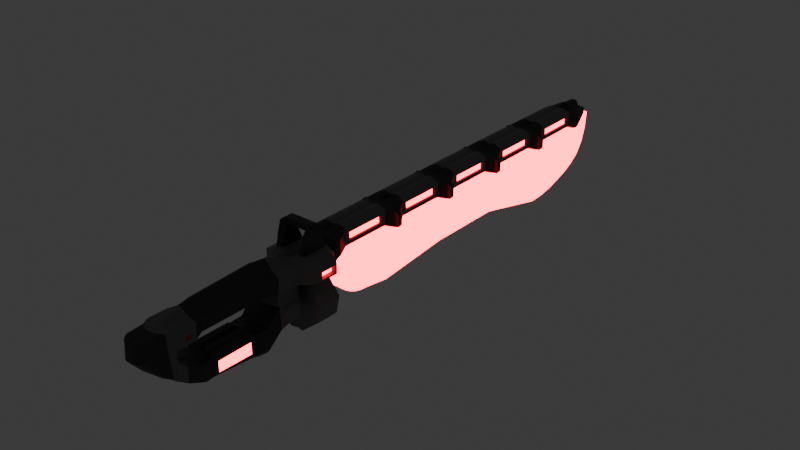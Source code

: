 # Source: Machete.blend  (saved by Blender 4.2.66; exported with 4.5.12 LTS)
import bpy
from mathutils import Matrix  # noqa: F401  (used for matrix-valued properties, if any)

bpy.ops.wm.read_factory_settings(use_empty=True)
scene = bpy.context.scene
scene.name = 'Scene'

# ---- collections
col_collection = bpy.data.collections.new('Collection'); scene.collection.children.link(col_collection)

# ---- materials (node trees are filled in below, after node groups)
mat_material = bpy.data.materials.new('Material')
mat_material.alpha_threshold = 0.0
mat_material.use_transparent_shadow = False
mat_material.roughness = 0.5
mat_material.line_color = (0.0, 0.0, 0.0, 1.0)
mat_material_001 = bpy.data.materials.new('Material.001')
mat_material_002 = bpy.data.materials.new('Material.002')

# ---- material node trees
mat_material.use_nodes = True; mat_material.node_tree.nodes.clear()
_N = mat_material.node_tree.nodes; _L = mat_material.node_tree.links
n0 = _N.new('ShaderNodeOutputMaterial'); n0.name = 'Material Output'; n0.location = (300, 300)
n1 = _N.new('ShaderNodeBsdfPrincipled'); n1.name = 'Principled BSDF'; n1.location = (10, 300)
n1.inputs[0].default_value = (0.1526, 0.1526, 0.1526, 1.0)
n1.inputs[3].default_value = 1.45
_L.new(n1.outputs[0], n0.inputs[0])
n0.is_active_output = True
mat_material_001.use_nodes = True; mat_material_001.node_tree.nodes.clear()
_N = mat_material_001.node_tree.nodes; _L = mat_material_001.node_tree.links
n0 = _N.new('ShaderNodeBsdfPrincipled'); n0.name = 'Principled BSDF'; n0.location = (10, 300)
n0.inputs[27].default_value = (1.0, 0.0005222, 0.02604, 1.0)
n0.inputs[28].default_value = 12.5
n1 = _N.new('ShaderNodeOutputMaterial'); n1.name = 'Material Output'; n1.location = (300, 300)
_L.new(n0.outputs[0], n1.inputs[0])
n1.is_active_output = True
mat_material_002.use_nodes = True; mat_material_002.node_tree.nodes.clear()
_N = mat_material_002.node_tree.nodes; _L = mat_material_002.node_tree.links
n0 = _N.new('ShaderNodeBsdfPrincipled'); n0.name = 'Principled BSDF'; n0.location = (10, 300)
n0.inputs[0].default_value = (0.03149, 0.03149, 0.03149, 1.0)
n1 = _N.new('ShaderNodeOutputMaterial'); n1.name = 'Material Output'; n1.location = (300, 300)
_L.new(n0.outputs[0], n1.inputs[0])
n1.is_active_output = True

# ---- world
world_world = bpy.data.worlds.new('World'); scene.world = world_world
world_world.use_nodes = True; world_world.node_tree.nodes.clear()
_N = world_world.node_tree.nodes; _L = world_world.node_tree.links
n0 = _N.new('ShaderNodeOutputWorld'); n0.name = 'World Output'; n0.location = (300, 300)
n1 = _N.new('ShaderNodeBackground'); n1.name = 'Background'; n1.location = (10, 300)
n1.inputs[0].default_value = (0.05088, 0.05088, 0.05088, 1.0)
_L.new(n1.outputs[0], n0.inputs[0])
n0.is_active_output = True
world_world.color = (0.05088, 0.05088, 0.05088)
world_world.sun_shadow_jitter_overblur = 0.0

# ---- meshes
me_cube_002 = bpy.data.meshes.new('Cube.002')
me_cube_002.from_pydata([(0.4854, -0.3364, -0.02523), (0.4854, -0.3364, 0.4653), (0.517, 1.977, -0.3446), (0.4777, 1.977, 0.2387), (0.0, 1.985, -0.5766), (0.0, 1.985, 0.2826), (0.0, -0.3364, -0.02523), (0.0, -0.3385, 0.4653), (0.517, 0.1505, -0.2305), (0.4777, 0.1505, 0.2718), (0.0, 0.1365, 0.3354), (0.0, 0.1365, -0.2803), (0.0, 2.597, 0.6571), (0.6483, 2.794, 0.608), (0.6483, 2.794, 0.2111), (0.0, 2.726, -0.2692), (0.5215, 0.5616, -0.1658), (0.5215, 0.5616, 0.1624), (0.0, 0.438, 0.3158), (0.0, 0.4794, -0.3354), (0.5215, 1.644, -0.1938), (0.5215, 1.644, 0.1591), (0.0, 1.762, 0.3127), (0.0, 1.719, -0.5085), (0.0, 2.266, -0.717), (0.5247, 2.263, -0.3584), (0.4854, 2.263, 0.2377), (0.0, 2.266, 0.2521), (0.0, 3.691, 0.6785), (0.6483, 3.24, 0.615), (0.6483, 3.24, 0.2593), (0.0, 3.563, 0.1597), (0.0, 2.633, 0.9887), (0.4747, 2.693, 1.032), (0.0, 3.568, 0.9879), (0.547, 3.35, 1.032), (0.0, 2.724, 1.889), (0.5064, 2.705, 1.506), (0.0, 3.316, 1.713), (0.5574, 3.334, 1.504), (0.4212, 2.72, 0.8027), (0.4212, 2.717, 0.9387), (0.0, 2.645, 0.9334), (0.0, 2.645, 0.7934), (0.4547, 3.382, 0.8041), (0.4547, 3.356, 0.9385), (0.0, 3.674, 0.807), (0.0, 3.595, 0.9344), (0.0, 2.265, 0.9943), (0.2978, 2.204, 1.105), (0.2978, 2.204, 1.447), (0.0, 2.265, 1.939), (0.0, 0.4162, 0.9943), (0.2978, 0.4726, 1.105), (0.2978, 0.4726, 1.445), (0.0, 0.4162, 1.858), (0.0, -0.03163, 0.9943), (0.5902, -0.1697, 1.211), (0.5902, -0.1697, 1.34), (0.0, -0.03163, 1.781), (0.0, -0.6394, 0.9516), (0.5902, -0.4008, 1.211), (0.5902, -0.4008, 1.34), (0.0, -0.6864, 1.588), (0.0, -1.588, 1.021), (0.3973, -1.265, 1.014), (0.3948, -1.268, 1.487), (0.0, -1.541, 1.487), (0.0, -0.6074, 0.1332), (0.5128, -0.614, 0.1843), (0.3948, -1.021, 0.4548), (0.0, -1.065, 0.4548), (0.0, -1.307, 0.6666), (0.3973, -1.11, 0.6614), (0.4856, -0.6198, 0.6273), (0.0, -0.632, 0.6748), (0.4167, -0.7916, 1.014), (0.4092, -0.8024, 1.504), (0.0, -0.9746, 1.556), (0.4092, -0.7182, 0.2605), (0.0, -0.7318, 0.2262), (0.4167, -0.7328, 0.6368), (0.5622, 4.637, 1.522), (0.0, 4.637, 1.017), (0.5622, 4.637, 1.063), (0.0, 4.637, 1.579), (0.5712, 4.798, 1.677), (0.0, 4.796, 1.161), (0.5712, 4.798, 1.219), (0.0, 4.796, 1.723), (0.7045, 14.26, 1.271), (0.7045, 11.91, 1.271), (0.7045, 9.56, 1.271), (0.7045, 7.21, 1.271), (0.6234, 7.21, 1.742), (0.6234, 9.56, 1.742), (0.6234, 11.91, 1.742), (0.6234, 14.26, 1.742), (0.0, 7.21, 1.746), (0.0, 9.56, 1.746), (0.0, 11.91, 1.746), (0.0, 14.26, 1.746), (0.0, 14.26, 1.184), (0.0, 11.91, 1.184), (0.0, 9.56, 1.184), (0.0, 7.21, 1.184), (0.4159, 17.24, 1.721), (0.4159, 17.24, 1.523), (0.0, 17.24, 1.911), (0.0, 17.24, 1.549), (0.0, 16.68, 1.936), (0.5591, 16.66, 1.694), (0.5591, 16.66, 1.269), (0.0, 16.68, 1.228), (0.4215, 1.977, -0.4641), (0.3161, 1.977, -0.5186), (0.2108, 1.977, -0.5569), (0.1054, 1.977, -0.5719), (0.4195, 0.2046, -0.3078), (0.3146, 0.2046, -0.3078), (0.2097, 0.2046, -0.3078), (0.1049, 0.2046, -0.3078), (0.4277, 2.686, -0.1263), (0.3207, 2.695, -0.195), (0.2138, 2.702, -0.2449), (0.1069, 2.706, -0.2658), (0.3669, 0.4328, -0.3224), (0.2752, 0.4328, -0.3258), (0.1835, 0.4328, -0.3279), (0.09173, 0.4328, -0.3285), (0.3669, 1.768, -0.4499), (0.2752, 1.768, -0.4844), (0.1835, 1.768, -0.5066), (0.09173, 1.768, -0.5137), (0.1069, 2.263, -0.697), (0.2138, 2.263, -0.6292), (0.3207, 2.263, -0.5732), (0.4277, 2.263, -0.4994), (0.1055, 3.688, 0.6959), (0.2109, 3.654, 0.6959), (0.3164, 3.579, 0.696), (0.4219, 3.489, 0.696), (0.4277, 3.407, 0.1673), (0.3207, 3.49, 0.1602), (0.2138, 3.56, 0.155), (0.1069, 3.592, 0.153), (0.09563, 3.562, 0.9888), (0.1913, 3.543, 0.9889), (0.2971, 3.501, 0.9896), (0.4286, 3.441, 0.9893), (0.09724, 2.705, 1.845), (0.202, 2.705, 1.73), (0.3067, 2.705, 1.623), (0.4115, 2.705, 1.568), (0.09707, 3.333, 1.699), (0.1941, 3.333, 1.656), (0.3015, 3.333, 1.609), (0.4343, 3.333, 1.576), (0.09263, 3.674, 0.8032), (0.1853, 3.655, 0.8032), (0.2779, 3.599, 0.8037), (0.3705, 3.524, 0.8037), (0.09263, 3.592, 0.9372), (0.1853, 3.578, 0.9372), (0.2779, 3.536, 0.9379), (0.3705, 3.478, 0.9378), (0.01896, 2.336, 1.937), (0.09695, 2.336, 1.908), (0.1825, 2.336, 1.808), (0.268, 2.336, 1.644), (0.01896, 0.3437, 1.848), (0.09695, 0.3437, 1.822), (0.1825, 0.3437, 1.738), (0.268, 0.3437, 1.604), (0.09724, -0.007786, 1.735), (0.202, -0.005661, 1.64), (0.3067, -0.001509, 1.58), (0.4115, 0.002855, 1.559), (0.1045, -0.7055, 1.574), (0.2091, -0.6856, 1.562), (0.3136, -0.6476, 1.556), (0.4181, -0.6069, 1.556), (0.08094, -1.596, 1.014), (0.1619, -1.569, 1.014), (0.2428, -1.504, 1.014), (0.3238, -1.412, 1.014), (0.08094, -1.56, 1.504), (0.1619, -1.534, 1.504), (0.2428, -1.468, 1.504), (0.3238, -1.376, 1.504), (0.1037, -0.6407, 0.1628), (0.2075, -0.6407, 0.1628), (0.3112, -0.6407, 0.1628), (0.4149, -0.6407, 0.1628), (0.08094, -1.071, 0.4575), (0.1619, -1.066, 0.4575), (0.2428, -1.054, 0.4575), (0.3238, -1.04, 0.4575), (0.08094, -1.302, 0.6614), (0.1619, -1.288, 0.6614), (0.2428, -1.252, 0.6614), (0.3238, -1.201, 0.6614), (0.3333, -0.7187, 0.2193), (0.25, -0.7198, 0.2193), (0.1667, -0.7208, 0.2193), (0.08333, -0.7212, 0.2193), (0.08333, -0.955, 1.556), (0.1667, -0.9399, 1.556), (0.25, -0.9029, 1.556), (0.3333, -0.8518, 1.556), (0.4382, 4.637, 1.59), (0.3044, 4.637, 1.59), (0.1961, 4.637, 1.574), (0.09804, 4.637, 1.574), (0.09804, 4.637, 1.011), (0.1961, 4.637, 1.023), (0.3044, 4.637, 1.023), (0.4382, 4.637, 1.011), (0.1164, 4.798, 1.179), (0.2328, 4.798, 1.27), (0.3492, 4.798, 1.27), (0.4656, 4.798, 1.179), (0.4656, 4.798, 1.729), (0.3492, 4.798, 1.729), (0.2328, 4.798, 1.729), (0.1164, 4.798, 1.729), (0.1176, 14.26, 1.196), (0.2379, 14.26, 1.3), (0.366, 14.26, 1.3), (0.4982, 14.26, 1.196), (0.1176, 11.91, 1.196), (0.2379, 11.91, 1.3), (0.366, 11.91, 1.3), (0.4982, 11.91, 1.196), (0.1176, 9.56, 1.196), (0.2379, 9.56, 1.3), (0.366, 9.56, 1.3), (0.4982, 9.56, 1.196), (0.1176, 7.21, 1.196), (0.2379, 7.21, 1.3), (0.366, 7.21, 1.3), (0.4982, 7.21, 1.196), (0.4983, 14.26, 1.746), (0.3667, 14.26, 1.746), (0.2383, 14.26, 1.746), (0.1176, 14.26, 1.746), (0.4983, 11.91, 1.746), (0.3667, 11.91, 1.746), (0.2383, 11.91, 1.746), (0.1176, 11.91, 1.746), (0.4983, 9.56, 1.746), (0.3667, 9.56, 1.746), (0.2383, 9.56, 1.746), (0.1176, 9.56, 1.746), (0.4983, 7.21, 1.746), (0.3667, 7.21, 1.746), (0.2383, 7.21, 1.746), (0.1176, 7.21, 1.746), (0.08404, 17.26, 1.547), (0.1681, 17.26, 1.539), (0.2521, 17.26, 1.539), (0.3361, 17.26, 1.528), (0.3361, 17.26, 1.727), (0.2521, 17.26, 1.727), (0.1681, 17.26, 1.747), (0.08404, 17.26, 1.904), (0.456, 16.66, 1.746), (0.342, 16.66, 1.746), (0.228, 16.66, 1.766), (0.114, 16.66, 1.923), (0.114, 16.66, 1.229), (0.228, 16.66, 1.321), (0.342, 16.66, 1.321), (0.456, 16.66, 1.229), (0.5642, 4.913, 1.248), (0.4542, 5.379, 1.481), (0.4637, 6.691, 1.481), (0.6999, 7.143, 1.284), (0.0, 4.916, 1.201), (0.0, 5.303, 1.302), (0.0, 6.759, 1.302), (0.0, 7.093, 1.201), (0.0, 7.093, 1.763), (0.0, 6.759, 1.864), (0.0, 5.303, 1.864), (0.0, 4.916, 1.763), (0.6999, 7.143, 1.647), (0.4614, 6.691, 1.717), (0.4547, 5.379, 1.717), (0.5642, 4.913, 1.707), (0.1066, 4.913, 1.758), (0.0, 5.251, 1.875), (0.0, 6.813, 1.875), (0.1067, 7.093, 1.758), (0.2229, 4.913, 1.766), (0.1189, 5.251, 1.932), (0.1191, 6.813, 1.932), (0.2255, 7.093, 1.766), (0.3403, 4.913, 1.766), (0.2352, 5.251, 1.932), (0.2366, 6.813, 1.932), (0.3518, 7.093, 1.766), (0.4576, 4.913, 1.758), (0.3528, 5.251, 1.875), (0.3574, 6.813, 1.875), (0.4813, 7.093, 1.758), (0.4576, 4.913, 1.208), (0.353, 5.251, 1.318), (0.3592, 6.813, 1.318), (0.4815, 7.093, 1.208), (0.3403, 4.913, 1.312), (0.2352, 5.251, 1.421), (0.2367, 6.813, 1.421), (0.3513, 7.093, 1.312), (0.2229, 4.913, 1.312), (0.1189, 5.251, 1.421), (0.119, 6.813, 1.421), (0.2252, 7.093, 1.312), (0.1066, 4.913, 1.208), (0.0, 5.251, 1.318), (0.0, 6.813, 1.318), (0.1067, 7.093, 1.208), (0.6999, 7.277, 1.284), (0.4652, 7.729, 1.481), (0.4652, 9.041, 1.481), (0.6999, 9.493, 1.284), (0.6999, 9.493, 1.647), (0.4634, 9.041, 1.717), (0.4634, 7.729, 1.717), (0.6999, 7.277, 1.647), (0.0, 9.442, 1.763), (0.0, 9.109, 1.864), (0.0, 7.661, 1.864), (0.0, 7.328, 1.763), (0.0, 7.328, 1.201), (0.0, 7.661, 1.302), (0.0, 9.109, 1.302), (0.0, 9.442, 1.201), (0.1067, 7.328, 1.758), (0.0, 7.607, 1.875), (0.0, 9.163, 1.875), (0.1067, 9.442, 1.758), (0.2255, 7.328, 1.766), (0.1191, 7.607, 1.932), (0.1191, 9.163, 1.932), (0.2255, 9.442, 1.766), (0.3518, 7.328, 1.766), (0.2366, 7.607, 1.932), (0.2366, 9.163, 1.932), (0.3518, 9.442, 1.766), (0.4813, 7.328, 1.758), (0.3576, 7.607, 1.875), (0.3576, 9.163, 1.875), (0.4813, 9.442, 1.758), (0.4815, 7.328, 1.208), (0.3596, 7.607, 1.318), (0.3596, 9.163, 1.318), (0.4815, 9.442, 1.208), (0.3513, 7.328, 1.312), (0.2367, 7.607, 1.421), (0.2367, 9.163, 1.421), (0.3513, 9.442, 1.312), (0.2252, 7.328, 1.312), (0.119, 7.607, 1.421), (0.119, 9.163, 1.421), (0.2252, 9.442, 1.312), (0.1067, 7.328, 1.208), (0.0, 7.607, 1.318), (0.0, 9.163, 1.318), (0.1067, 9.442, 1.208), (0.6999, 9.627, 1.284), (0.4652, 10.08, 1.481), (0.4652, 11.39, 1.481), (0.6999, 11.84, 1.284), (0.6999, 11.84, 1.647), (0.4634, 11.39, 1.717), (0.4634, 10.08, 1.717), (0.6999, 9.627, 1.647), (0.0, 11.79, 1.763), (0.0, 11.46, 1.864), (0.0, 10.01, 1.864), (0.0, 9.677, 1.763), (0.0, 9.677, 1.201), (0.0, 10.01, 1.302), (0.0, 11.46, 1.302), (0.0, 11.79, 1.201), (0.1067, 9.677, 1.758), (0.0, 9.957, 1.875), (0.0, 11.51, 1.875), (0.1067, 11.79, 1.758), (0.2255, 9.677, 1.766), (0.1191, 9.957, 1.932), (0.1191, 11.51, 1.932), (0.2255, 11.79, 1.766), (0.3518, 9.677, 1.766), (0.2366, 9.957, 1.932), (0.2366, 11.51, 1.932), (0.3518, 11.79, 1.766), (0.4813, 9.677, 1.758), (0.3576, 9.957, 1.875), (0.3576, 11.51, 1.875), (0.4813, 11.79, 1.758), (0.4815, 9.677, 1.208), (0.3596, 9.957, 1.318), (0.3596, 11.51, 1.318), (0.4815, 11.79, 1.208), (0.3513, 9.677, 1.312), (0.2367, 9.957, 1.421), (0.2367, 11.51, 1.421), (0.3513, 11.79, 1.312), (0.2252, 9.677, 1.312), (0.119, 9.957, 1.421), (0.119, 11.51, 1.421), (0.2252, 11.79, 1.312), (0.1067, 9.677, 1.208), (0.0, 9.957, 1.318), (0.0, 11.51, 1.318), (0.1067, 11.79, 1.208), (0.6999, 11.98, 1.284), (0.4652, 12.43, 1.481), (0.4652, 13.74, 1.481), (0.6999, 14.19, 1.284), (0.6999, 14.19, 1.647), (0.4634, 13.74, 1.717), (0.4634, 12.43, 1.717), (0.6999, 11.98, 1.647), (0.0, 14.14, 1.763), (0.0, 13.81, 1.864), (0.0, 12.36, 1.864), (0.0, 12.03, 1.763), (0.0, 12.03, 1.201), (0.0, 12.36, 1.302), (0.0, 13.81, 1.302), (0.0, 14.14, 1.201), (0.1067, 12.03, 1.758), (0.0, 12.31, 1.875), (0.0, 13.86, 1.875), (0.1067, 14.14, 1.758), (0.2255, 12.03, 1.766), (0.1191, 12.31, 1.932), (0.1191, 13.86, 1.932), (0.2255, 14.14, 1.766), (0.3518, 12.03, 1.766), (0.2366, 12.31, 1.932), (0.2366, 13.86, 1.932), (0.3518, 14.14, 1.766), (0.4813, 12.03, 1.758), (0.3576, 12.31, 1.875), (0.3576, 13.86, 1.875), (0.4813, 14.14, 1.758), (0.4815, 12.03, 1.208), (0.3596, 12.31, 1.318), (0.3596, 13.86, 1.318), (0.4815, 14.14, 1.208), (0.3513, 12.03, 1.312), (0.2367, 12.31, 1.421), (0.2367, 13.86, 1.421), (0.3513, 14.14, 1.312), (0.2252, 12.03, 1.312), (0.119, 12.31, 1.421), (0.119, 13.86, 1.421), (0.2252, 14.14, 1.312), (0.1067, 12.03, 1.208), (0.0, 12.31, 1.318), (0.0, 13.86, 1.318), (0.1067, 14.14, 1.208), (0.5642, 16.49, 1.707), (0.4547, 16.09, 1.717), (0.4614, 14.78, 1.717), (0.6999, 14.33, 1.647), (0.0, 16.49, 1.789), (0.0, 16.16, 1.864), (0.0, 14.71, 1.864), (0.0, 14.38, 1.763), (0.0, 14.38, 1.201), (0.0, 14.71, 1.302), (0.0, 16.16, 1.302), (0.0, 16.49, 1.201), (0.6999, 14.33, 1.284), (0.4637, 14.78, 1.481), (0.4542, 16.09, 1.481), (0.5642, 16.49, 1.248), (0.1067, 14.38, 1.758), (0.0, 14.66, 1.875), (0.0, 16.21, 1.875), (0.1066, 16.49, 1.778), (0.2255, 14.38, 1.766), (0.1191, 14.66, 1.932), (0.1189, 16.21, 1.932), (0.2229, 16.49, 1.766), (0.3518, 14.38, 1.766), (0.2366, 14.66, 1.932), (0.2352, 16.21, 1.932), (0.3403, 16.49, 1.766), (0.4813, 14.38, 1.758), (0.3574, 14.66, 1.875), (0.3528, 16.21, 1.875), (0.4576, 16.49, 1.758), (0.4815, 14.38, 1.208), (0.3592, 14.66, 1.318), (0.353, 16.21, 1.318), (0.4576, 16.49, 1.208), (0.3513, 14.38, 1.312), (0.2367, 14.66, 1.421), (0.2352, 16.21, 1.421), (0.3403, 16.49, 1.312), (0.2252, 14.38, 1.312), (0.119, 14.66, 1.421), (0.1189, 16.21, 1.421), (0.2229, 16.49, 1.312), (0.1067, 14.38, 1.208), (0.0, 14.66, 1.318), (0.0, 16.21, 1.318), (0.1066, 16.49, 1.208), (0.9843, 4.259, 1.169), (0.9843, 3.765, 1.169), (0.0, 4.375, 1.564), (0.0, 3.648, 1.619), (0.9843, 3.765, 1.381), (0.9843, 4.259, 1.381), (0.0, 3.754, 0.9929), (0.0, 4.389, 0.9929), (0.2067, 3.733, -0.6574), (0.2067, 4.326, -0.6574), (0.0, 3.776, -0.6574), (0.0, 4.332, -0.6574), (0.0, 3.732, 0.9929), (0.0, 4.408, 0.9929), (0.0, 3.734, 0.9929), (0.0, 4.408, 0.9929), (0.0, 3.626, 1.619), (0.0, 4.398, 1.562), (0.0, 3.626, 1.628), (0.0, 4.398, 1.579), (0.3004, 3.626, 1.724), (0.3004, 4.398, 1.707), (0.4935, 3.626, 1.707), (0.4935, 4.398, 1.705), (0.8425, 4.404, 1.043), (0.8425, 3.619, 1.043), (0.8425, 3.619, 1.521), (0.8425, 4.404, 1.521), (0.6094, 14.15, 1.239), (0.6234, 14.26, 1.189), (0.6094, 11.8, 1.239), (0.6234, 11.91, 1.189), (0.6094, 9.446, 1.239), (0.6234, 9.56, 1.189), (0.6094, 7.096, 1.239), (0.6234, 7.21, 1.189), (0.609, 7.324, 1.711), (0.7045, 7.21, 1.66), (0.609, 9.674, 1.711), (0.7045, 9.56, 1.66), (0.609, 12.02, 1.711), (0.7045, 11.91, 1.66), (0.609, 14.37, 1.711), (0.7045, 14.26, 1.66), (0.609, 7.096, 1.711), (0.6094, 7.324, 1.239), (0.609, 9.446, 1.711), (0.6094, 9.674, 1.239), (0.609, 11.8, 1.711), (0.6094, 12.02, 1.239), (0.609, 14.15, 1.711), (0.6094, 14.37, 1.239), (0.5049, 2.674, 0.6666), (0.5363, 2.679, 0.01946), (0.5305, 3.353, 0.6998), (0.5367, 3.334, 0.1834), (0.4852, 0.01047, 1.042), (0.5167, 0.01047, 1.509), (0.4977, -0.6021, 1.013), (0.5218, -0.5871, 1.509), (0.4564, 0.413, -0.2627), (0.4564, 1.788, -0.3464), (0.4299, 1.806, 0.2616), (0.4299, 0.3964, 0.2689), (0.322, 2.373, 1.042), (0.3405, 2.373, 1.528), (0.3405, 0.3059, 1.514), (0.322, 0.3059, 1.041), (0.9889, 4.308, 1.12), (0.9889, 3.716, 1.12), (0.9889, 3.716, 1.43), (0.9889, 4.308, 1.43), (0.8594, 4.235, 1.182), (0.8594, 3.789, 1.182), (0.8594, 3.789, 1.368), (0.8594, 4.235, 1.368), (0.46, 5.231, 1.361), (0.4723, 6.834, 1.361), (0.4694, 6.834, 1.818), (0.4597, 5.231, 1.818), (0.4733, 7.586, 1.361), (0.4733, 9.184, 1.361), (0.4702, 9.184, 1.818), (0.4702, 7.586, 1.818), (0.4733, 9.936, 1.361), (0.4733, 11.53, 1.361), (0.4702, 11.53, 1.818), (0.4702, 9.936, 1.818), (0.4733, 12.29, 1.361), (0.4733, 13.88, 1.361), (0.4702, 13.88, 1.818), (0.4702, 12.29, 1.818), (0.4597, 16.23, 1.818), (0.4694, 14.64, 1.818), (0.4723, 14.64, 1.361), (0.46, 16.23, 1.361), (0.4085, 5.442, 1.503), (0.4169, 6.629, 1.503), (0.415, 6.629, 1.695), (0.4088, 5.442, 1.695), (0.4189, 7.792, 1.503), (0.4189, 8.978, 1.503), (0.4174, 8.978, 1.695), (0.4174, 7.792, 1.695), (0.4189, 10.14, 1.503), (0.4189, 11.33, 1.503), (0.4174, 11.33, 1.695), (0.4174, 10.14, 1.695), (0.4189, 12.49, 1.503), (0.4189, 13.68, 1.503), (0.4174, 13.68, 1.695), (0.4174, 12.49, 1.695), (0.4088, 16.03, 1.695), (0.415, 14.84, 1.695), (0.4169, 14.84, 1.503), (0.4085, 16.03, 1.503), (0.5902, -0.07535, 1.116), (0.5902, -0.07535, 1.434), (0.5902, -0.4952, 1.116), (0.5902, -0.4952, 1.434), (0.0, -0.1697, 1.211), (0.0, -0.1697, 1.34), (0.0, -0.4008, 1.211), (0.0, -0.4008, 1.34), (0.3154, 3.879, 2.314), (0.3154, 4.159, 2.297), (0.5085, 3.71, 2.058), (0.5085, 4.318, 2.057), (0.3202, 3.879, 2.493), (0.3202, 4.16, 2.476), (0.3154, 3.879, 2.314), (0.3154, 4.159, 2.297), (0.3202, 3.879, 2.493), (0.3202, 4.16, 2.476), (0.0, 3.879, 2.321), (0.0, 4.159, 2.303), (0.0, 3.88, 2.5), (0.0, 4.16, 2.482), (0.5117, 3.799, 2.328), (0.366, 3.874, 2.489), (0.505, 3.797, 2.374), (0.4845, 3.809, 2.418), (0.4523, 3.836, 2.453), (0.4114, 3.858, 2.478), (0.3654, 4.165, 2.476), (0.5117, 4.241, 2.327), (0.411, 4.18, 2.468), (0.452, 4.202, 2.447), (0.4844, 4.226, 2.414), (0.5049, 4.245, 2.372), (0.2943, 1.679, 0.3876), (0.3918, 1.736, 0.3303), (0.305, 1.679, 0.387), (0.3162, 1.681, 0.3849), (0.3276, 1.685, 0.3814), (0.339, 1.69, 0.3768), (0.3501, 1.695, 0.3709), (0.3606, 1.702, 0.3641), (0.3702, 1.71, 0.3564), (0.3787, 1.719, 0.3481), (0.386, 1.727, 0.3393), (0.3932, 0.4651, 0.3312), (0.2943, 0.5274, 0.3878), (0.3872, 0.4748, 0.34), (0.3798, 0.4843, 0.3487), (0.371, 0.4934, 0.3569), (0.3612, 0.5017, 0.3644), (0.3505, 0.5091, 0.3712), (0.3393, 0.5155, 0.377), (0.3278, 0.5206, 0.3816), (0.3163, 0.5243, 0.385), (0.305, 0.5266, 0.3871), (0.04018, 1.725, 0.3456), (0.1566, 1.679, 0.3874), (0.04893, 1.718, 0.3521), (0.05908, 1.711, 0.3585), (0.07039, 1.704, 0.3645), (0.08256, 1.698, 0.3701), (0.09531, 1.692, 0.3751), (0.1083, 1.687, 0.3793), (0.1213, 1.684, 0.3828), (0.1338, 1.681, 0.3853), (0.1457, 1.679, 0.3868), (0.1566, 0.5274, 0.3878), (0.03948, 0.4768, 0.3471), (0.1457, 0.5268, 0.3873), (0.1338, 0.5249, 0.3858), (0.1212, 0.5219, 0.3833), (0.1082, 0.5177, 0.38), (0.09511, 0.5126, 0.3758), (0.08227, 0.5065, 0.371), (0.07001, 0.4998, 0.3655), (0.0586, 0.4924, 0.3596), (0.04834, 0.4847, 0.3534), (0.4935, 3.64, 0.9919), (0.4935, 4.398, 0.9919), (0.0, 3.717, 0.9919), (0.0, 4.408, 0.9919), (0.9876, 3.671, 0.4421), (0.8919, 3.702, -0.1077), (0.8919, 4.35, -0.1076), (0.9876, 4.374, 0.4421), (0.0, 4.383, 0.4421), (0.0, 4.357, -0.1077), (0.0, 3.756, -0.1076), (0.0, 3.737, 0.4421)], [], [(134, 24, 15, 125), (8, 9, 1, 0), (11, 121, 120, 119, 118, 8, 0, 6), (9, 10, 7, 1), (0, 1, 7, 6), (577, 18, 10, 9), (126, 574, 8, 118), (574, 577, 9, 8), (125, 15, 31, 145), (27, 26, 566, 12), (26, 25, 567, 566), (20, 21, 17, 16), (130, 575, 574, 126), (686, 688, 689, 690, 691, 692, 693, 694, 695, 696, 687, 664, 666, 667, 668, 669, 670, 671, 672, 673, 674, 665, 576, 22), (3, 5, 22, 576), (114, 2, 575, 130), (2, 3, 576, 575), (3, 2, 25, 26), (5, 3, 26, 27), (117, 4, 24, 134), (142, 141, 568, 569), (42, 41, 33, 32), (13, 14, 30, 29), (150, 36, 51, 166), (41, 45, 35, 33), (162, 47, 34, 146), (153, 37, 39, 157), (33, 35, 39, 37), (138, 28, 46, 158), (158, 46, 47, 162), (566, 568, 44, 40), (40, 44, 45, 41), (12, 566, 40, 43), (43, 40, 41, 42), (48, 578, 581, 52), (33, 37, 579, 578), (32, 33, 578, 48), (170, 55, 59, 174), (49, 50, 54, 53), (166, 51, 55, 170), (174, 59, 63, 178), (52, 581, 570, 56), (581, 580, 571, 570), (81, 73, 70, 79), (56, 570, 572, 60), (58, 62, 637, 635), (185, 65, 66, 189), (76, 77, 66, 65), (206, 78, 67, 186), (202, 79, 70, 197), (198, 72, 71, 194), (182, 64, 72, 198), (60, 572, 74, 75), (76, 65, 73, 81), (68, 190, 191, 192, 193, 69, 0, 6), (74, 1, 0, 69), (1, 74, 75, 7), (572, 76, 81, 74), (193, 69, 79, 202), (178, 63, 78, 206), (572, 573, 77, 76), (74, 81, 79, 69), (541, 538, 84, 82), (537, 541, 82, 210), (529, 521, 83, 214), (214, 83, 87, 218), (210, 82, 86, 222), (82, 84, 88, 86), (465, 433, 102, 226), (417, 385, 103, 230), (369, 337, 104, 234), (321, 281, 105, 238), (449, 564, 97, 242), (401, 562, 96, 246), (353, 560, 95, 250), (305, 558, 94, 254), (422, 421, 90, 557), (374, 373, 91, 555), (326, 325, 92, 553), (286, 277, 93, 551), (111, 112, 107, 106), (270, 113, 109, 258), (261, 262, 106, 107), (513, 477, 113, 270), (497, 466, 111, 266), (266, 111, 106, 262), (466, 481, 112, 111), (110, 269, 265, 108), (269, 268, 264, 265), (268, 267, 263, 264), (267, 266, 262, 263), (470, 485, 269, 110), (485, 489, 268, 269), (489, 493, 267, 268), (493, 497, 266, 267), (481, 501, 273, 112), (501, 505, 272, 273), (505, 509, 271, 272), (509, 513, 270, 271), (109, 108, 265, 258), (258, 265, 264, 259), (259, 264, 263, 260), (260, 263, 262, 261), (112, 273, 261, 107), (273, 272, 260, 261), (272, 271, 259, 260), (271, 270, 258, 259), (282, 293, 257, 98), (293, 297, 256, 257), (297, 301, 255, 256), (301, 305, 254, 255), (330, 341, 253, 99), (341, 345, 252, 253), (345, 349, 251, 252), (349, 353, 250, 251), (378, 389, 249, 100), (389, 393, 248, 249), (393, 397, 247, 248), (397, 401, 246, 247), (426, 437, 245, 101), (437, 441, 244, 245), (441, 445, 243, 244), (445, 449, 242, 243), (548, 309, 241, 549), (309, 313, 240, 241), (313, 317, 239, 240), (317, 321, 238, 239), (546, 357, 237, 547), (357, 361, 236, 237), (361, 365, 235, 236), (365, 369, 234, 235), (544, 405, 233, 545), (405, 409, 232, 233), (409, 413, 231, 232), (413, 417, 230, 231), (542, 453, 229, 543), (453, 457, 228, 229), (457, 461, 227, 228), (461, 465, 226, 227), (85, 213, 225, 89), (213, 212, 224, 225), (212, 211, 223, 224), (211, 210, 222, 223), (84, 217, 221, 88), (217, 216, 220, 221), (216, 215, 219, 220), (215, 214, 218, 219), (538, 709, 217, 84), (709, 711, 216, 217), (711, 527, 215, 216), (527, 529, 214, 215), (516, 531, 213, 85), (531, 533, 212, 213), (533, 535, 211, 212), (535, 537, 210, 211), (573, 181, 209, 77), (181, 180, 208, 209), (180, 179, 207, 208), (179, 178, 206, 207), (68, 190, 205, 80), (190, 191, 204, 205), (191, 192, 203, 204), (192, 193, 202, 203), (65, 185, 201, 73), (185, 184, 200, 201), (184, 183, 199, 200), (183, 182, 198, 199), (73, 201, 197, 70), (201, 200, 196, 197), (200, 199, 195, 196), (199, 198, 194, 195), (80, 205, 194, 71), (205, 204, 195, 194), (204, 203, 196, 195), (203, 202, 197, 196), (77, 209, 189, 66), (209, 208, 188, 189), (208, 207, 187, 188), (207, 206, 186, 187), (64, 182, 186, 67), (182, 183, 187, 186), (183, 184, 188, 187), (184, 185, 189, 188), (571, 177, 181, 573), (177, 176, 180, 181), (176, 175, 179, 180), (175, 174, 178, 179), (579, 169, 173, 580), (169, 168, 172, 173), (168, 167, 171, 172), (167, 166, 170, 171), (580, 173, 177, 571), (173, 172, 176, 177), (172, 171, 175, 176), (171, 170, 174, 175), (44, 161, 165, 45), (161, 160, 164, 165), (160, 159, 163, 164), (159, 158, 162, 163), (568, 141, 161, 44), (141, 140, 160, 161), (140, 139, 159, 160), (139, 138, 158, 159), (36, 150, 154, 38), (150, 151, 155, 154), (151, 152, 156, 155), (152, 153, 157, 156), (45, 165, 149, 35), (165, 164, 148, 149), (164, 163, 147, 148), (163, 162, 146, 147), (37, 153, 169, 579), (153, 152, 168, 169), (152, 151, 167, 168), (151, 150, 166, 167), (31, 28, 138, 145), (145, 138, 139, 144), (144, 139, 140, 143), (143, 140, 141, 142), (2, 114, 137, 25), (114, 115, 136, 137), (115, 116, 135, 136), (116, 117, 134, 135), (4, 117, 133, 23), (117, 116, 132, 133), (116, 115, 131, 132), (115, 114, 130, 131), (23, 133, 129, 19), (133, 132, 128, 129), (132, 131, 127, 128), (131, 130, 126, 127), (567, 122, 142, 569), (122, 123, 143, 142), (123, 124, 144, 143), (124, 125, 145, 144), (19, 129, 121, 11), (129, 128, 120, 121), (128, 127, 119, 120), (127, 126, 118, 119), (25, 137, 122, 567), (137, 136, 123, 122), (136, 135, 124, 123), (135, 134, 125, 124), (219, 218, 318, 314), (314, 318, 319, 315), (315, 319, 320, 316), (316, 320, 321, 317), (220, 219, 314, 310), (310, 314, 315, 311), (311, 315, 316, 312), (312, 316, 317, 313), (221, 220, 310, 306), (306, 310, 311, 307), (307, 311, 312, 308), (308, 312, 313, 309), (88, 221, 306, 274), (274, 306, 307, 590), (590, 307, 308, 591), (591, 308, 309, 548), (223, 222, 302, 298), (298, 302, 303, 299), (299, 303, 304, 300), (300, 304, 305, 301), (224, 223, 298, 294), (294, 298, 299, 295), (295, 299, 300, 296), (296, 300, 301, 297), (225, 224, 294, 290), (290, 294, 295, 291), (291, 295, 296, 292), (292, 296, 297, 293), (89, 225, 290, 285), (285, 290, 291, 284), (284, 291, 292, 283), (283, 292, 293, 282), (86, 88, 274, 289), (289, 274, 590, 593), (288, 275, 610, 613), (592, 591, 548, 558), (222, 86, 289, 302), (302, 289, 593, 303), (303, 593, 592, 304), (304, 592, 558, 305), (218, 87, 278, 318), (318, 278, 279, 319), (319, 279, 280, 320), (320, 280, 281, 321), (239, 238, 366, 362), (362, 366, 367, 363), (363, 367, 368, 364), (364, 368, 369, 365), (240, 239, 362, 358), (358, 362, 363, 359), (359, 363, 364, 360), (360, 364, 365, 361), (241, 240, 358, 354), (354, 358, 359, 355), (355, 359, 360, 356), (356, 360, 361, 357), (549, 241, 354, 559), (559, 354, 355, 594), (594, 355, 356, 595), (595, 356, 357, 546), (255, 254, 350, 346), (346, 350, 351, 347), (347, 351, 352, 348), (348, 352, 353, 349), (256, 255, 346, 342), (342, 346, 347, 343), (343, 347, 348, 344), (344, 348, 349, 345), (257, 256, 342, 338), (338, 342, 343, 339), (339, 343, 344, 340), (340, 344, 345, 341), (98, 257, 338, 333), (333, 338, 339, 332), (332, 339, 340, 331), (331, 340, 341, 330), (551, 93, 322, 329), (550, 559, 594, 597), (375, 376, 621, 620), (596, 595, 546, 560), (254, 94, 550, 350), (350, 550, 597, 351), (351, 597, 596, 352), (352, 596, 560, 353), (238, 105, 334, 366), (366, 334, 335, 367), (367, 335, 336, 368), (368, 336, 337, 369), (235, 234, 414, 410), (410, 414, 415, 411), (411, 415, 416, 412), (412, 416, 417, 413), (236, 235, 410, 406), (406, 410, 411, 407), (407, 411, 412, 408), (408, 412, 413, 409), (237, 236, 406, 402), (402, 406, 407, 403), (403, 407, 408, 404), (404, 408, 409, 405), (547, 237, 402, 561), (561, 402, 403, 598), (598, 403, 404, 599), (599, 404, 405, 544), (251, 250, 398, 394), (394, 398, 399, 395), (395, 399, 400, 396), (396, 400, 401, 397), (252, 251, 394, 390), (390, 394, 395, 391), (391, 395, 396, 392), (392, 396, 397, 393), (253, 252, 390, 386), (386, 390, 391, 387), (387, 391, 392, 388), (388, 392, 393, 389), (99, 253, 386, 381), (381, 386, 387, 380), (380, 387, 388, 379), (379, 388, 389, 378), (553, 92, 370, 377), (552, 561, 598, 601), (467, 468, 627, 626), (600, 599, 544, 562), (250, 95, 552, 398), (398, 552, 601, 399), (399, 601, 600, 400), (400, 600, 562, 401), (234, 104, 382, 414), (414, 382, 383, 415), (415, 383, 384, 416), (416, 384, 385, 417), (231, 230, 462, 458), (458, 462, 463, 459), (459, 463, 464, 460), (460, 464, 465, 461), (232, 231, 458, 454), (454, 458, 459, 455), (455, 459, 460, 456), (456, 460, 461, 457), (233, 232, 454, 450), (450, 454, 455, 451), (451, 455, 456, 452), (452, 456, 457, 453), (545, 233, 450, 563), (563, 450, 451, 602), (602, 451, 452, 603), (603, 452, 453, 542), (247, 246, 446, 442), (442, 446, 447, 443), (443, 447, 448, 444), (444, 448, 449, 445), (248, 247, 442, 438), (438, 442, 443, 439), (439, 443, 444, 440), (440, 444, 445, 441), (249, 248, 438, 434), (434, 438, 439, 435), (435, 439, 440, 436), (436, 440, 441, 437), (100, 249, 434, 429), (429, 434, 435, 428), (428, 435, 436, 427), (427, 436, 437, 426), (555, 91, 418, 425), (554, 563, 602, 605), (287, 288, 613, 612), (604, 603, 542, 564), (246, 96, 554, 446), (446, 554, 605, 447), (447, 605, 604, 448), (448, 604, 564, 449), (230, 103, 430, 462), (462, 430, 431, 463), (463, 431, 432, 464), (464, 432, 433, 465), (227, 226, 510, 506), (506, 510, 511, 507), (507, 511, 512, 508), (508, 512, 513, 509), (228, 227, 506, 502), (502, 506, 507, 503), (503, 507, 508, 504), (504, 508, 509, 505), (229, 228, 502, 498), (498, 502, 503, 499), (499, 503, 504, 500), (500, 504, 505, 501), (543, 229, 498, 565), (565, 498, 499, 608), (608, 499, 500, 609), (609, 500, 501, 481), (243, 242, 494, 490), (490, 494, 495, 491), (491, 495, 496, 492), (492, 496, 497, 493), (244, 243, 490, 486), (486, 490, 491, 487), (487, 491, 492, 488), (488, 492, 493, 489), (245, 244, 486, 482), (482, 486, 487, 483), (483, 487, 488, 484), (484, 488, 489, 485), (101, 245, 482, 473), (473, 482, 483, 472), (472, 483, 484, 471), (471, 484, 485, 470), (557, 90, 478, 469), (556, 565, 608, 607), (371, 372, 619, 618), (606, 609, 481, 466), (242, 97, 556, 494), (494, 556, 607, 495), (495, 607, 606, 496), (496, 606, 466, 497), (226, 102, 474, 510), (510, 474, 475, 511), (511, 475, 476, 512), (512, 476, 477, 513), (156, 157, 536, 534), (534, 536, 640, 638), (155, 156, 534, 532), (532, 534, 535, 533), (154, 155, 532, 530), (530, 532, 533, 531), (38, 154, 530, 517), (517, 530, 531, 516), (147, 146, 528, 526), (526, 528, 529, 527), (148, 147, 526, 710), (710, 526, 527, 711), (149, 148, 710, 708), (522, 524, 525, 523), (35, 149, 708, 539), (539, 708, 709, 538), (146, 34, 520, 528), (528, 520, 521, 529), (157, 39, 540, 536), (536, 540, 541, 537), (39, 35, 539, 540), (518, 515, 587, 588), (582, 583, 539, 538), (584, 585, 541, 540), (583, 584, 540, 539), (585, 582, 538, 541), (90, 421, 542, 543), (91, 373, 544, 545), (92, 325, 546, 547), (93, 277, 548, 549), (551, 329, 550, 94), (553, 377, 552, 95), (555, 425, 554, 96), (557, 469, 556, 97), (286, 551, 94, 558), (277, 286, 558, 548), (322, 93, 549, 559), (326, 553, 95, 560), (329, 322, 559, 550), (325, 326, 560, 546), (370, 92, 547, 561), (374, 555, 96, 562), (377, 370, 561, 552), (373, 374, 562, 544), (418, 91, 545, 563), (422, 557, 97, 564), (425, 418, 563, 554), (421, 422, 564, 542), (478, 90, 543, 565), (469, 478, 565, 556), (14, 13, 566, 567), (29, 30, 569, 568), (30, 14, 567, 569), (13, 29, 568, 566), (631, 630, 570, 571), (632, 633, 573, 572), (633, 631, 571, 573), (630, 632, 572, 570), (17, 21, 576, 577), (16, 17, 577, 574), (20, 16, 574, 575), (21, 20, 575, 576), (664, 687, 697, 676), (698, 686, 22, 18), (675, 677, 678, 679, 680, 681, 682, 683, 684, 685, 676, 697, 699, 700, 701, 702, 703, 704, 705, 706, 707, 698, 18, 577), (50, 49, 578, 579), (54, 50, 579, 580), (53, 54, 580, 581), (49, 53, 581, 578), (514, 515, 583, 582), (518, 519, 585, 584), (515, 518, 584, 583), (519, 514, 582, 585), (588, 587, 586, 589), (515, 514, 586, 587), (514, 519, 589, 586), (519, 518, 588, 589), (276, 275, 590, 591), (288, 287, 592, 593), (275, 288, 593, 590), (287, 276, 591, 592), (324, 323, 594, 595), (328, 327, 596, 597), (323, 328, 597, 594), (327, 324, 595, 596), (372, 371, 598, 599), (376, 375, 600, 601), (371, 376, 601, 598), (375, 372, 599, 600), (420, 419, 602, 603), (424, 423, 604, 605), (419, 424, 605, 602), (423, 420, 603, 604), (468, 467, 606, 607), (480, 479, 608, 609), (479, 468, 607, 608), (467, 480, 609, 606), (613, 610, 611, 612), (617, 614, 615, 616), (621, 618, 619, 620), (625, 622, 623, 624), (627, 628, 629, 626), (479, 480, 629, 628), (376, 371, 618, 621), (276, 287, 612, 611), (468, 479, 628, 627), (372, 375, 620, 619), (323, 324, 615, 614), (480, 467, 626, 629), (419, 420, 623, 622), (327, 328, 617, 616), (423, 424, 625, 624), (328, 323, 614, 617), (424, 419, 622, 625), (324, 327, 616, 615), (275, 276, 611, 610), (420, 423, 624, 623), (58, 57, 630, 631), (61, 62, 633, 632), (62, 58, 631, 633), (57, 61, 632, 630), (634, 635, 637, 636), (57, 58, 635, 634), (61, 57, 634, 636), (62, 61, 636, 637), (641, 639, 643, 658, 660, 661, 662, 663, 659), (537, 535, 639, 641), (536, 537, 641, 640), (535, 534, 638, 639), (638, 640, 652, 654, 655, 656, 657, 653, 642), (640, 641, 659, 652), (638, 642, 646, 644), (644, 646, 650, 648), (642, 643, 647, 646), (643, 639, 645, 647), (639, 638, 644, 645), (649, 648, 650, 651), (645, 644, 648, 649), (647, 645, 649, 651), (646, 647, 651, 650), (652, 659, 663, 654), (654, 663, 662, 655), (655, 662, 661, 656), (656, 661, 660, 657), (657, 660, 658, 653), (642, 653, 658, 643), (686, 698, 707, 688), (688, 707, 706, 689), (689, 706, 705, 690), (690, 705, 704, 691), (691, 704, 703, 692), (692, 703, 702, 693), (693, 702, 701, 694), (694, 701, 700, 695), (695, 700, 699, 696), (696, 699, 697, 687), (664, 676, 685, 666), (666, 685, 684, 667), (667, 684, 683, 668), (668, 683, 682, 669), (669, 682, 681, 670), (670, 681, 680, 671), (671, 680, 679, 672), (672, 679, 678, 673), (673, 678, 677, 674), (674, 677, 675, 665), (665, 675, 577, 576), (712, 715, 709, 708), (716, 719, 710, 711), (719, 712, 708, 710), (715, 716, 711, 709), (523, 525, 717, 714), (714, 717, 716, 715), (524, 522, 713, 718), (718, 713, 712, 719), (525, 524, 718, 717), (717, 718, 719, 716), (522, 523, 714, 713), (713, 714, 715, 712)])
me_cube_002.polygons.foreach_set('material_index', [2, 2, 2, 2, 0, 2, 2, 2, 0, 2, 2, 1, 2, 2, 2, 2, 2, 2, 2, 2, 0, 0, 0, 2, 0, 0, 0, 0, 0, 0, 0, 0, 0, 0, 2, 2, 2, 2, 2, 2, 0, 2, 2, 2, 0, 0, 2, 2, 2, 2, 2, 2, 0, 2, 0, 0, 0, 0, 0, 0, 0, 0, 0, 0, 0, 2, 2, 2, 2, 2, 2, 2, 2, 2, 2, 2, 2, 2, 2, 2, 2, 2, 2, 2, 2, 2, 2, 2, 2, 2, 2, 2, 2, 2, 2, 2, 2, 2, 2, 2, 2, 2, 2, 2, 2, 2, 2, 2, 2, 2, 2, 2, 2, 2, 2, 2, 2, 2, 2, 2, 2, 2, 2, 2, 2, 2, 2, 2, 2, 2, 2, 2, 2, 2, 2, 2, 2, 2, 2, 2, 2, 2, 2, 2, 2, 2, 2, 0, 0, 0, 0, 0, 0, 0, 0, 0, 0, 0, 0, 0, 0, 0, 0, 2, 2, 2, 2, 2, 2, 2, 2, 2, 2, 2, 2, 2, 2, 2, 2, 2, 2, 2, 2, 0, 0, 0, 0, 2, 2, 2, 2, 2, 2, 2, 2, 0, 0, 0, 0, 0, 0, 0, 0, 0, 0, 0, 0, 0, 0, 0, 0, 2, 2, 2, 2, 0, 0, 0, 0, 2, 2, 2, 2, 2, 2, 2, 2, 2, 2, 2, 2, 0, 0, 0, 0, 2, 2, 2, 2, 2, 2, 2, 2, 2, 2, 0, 2, 2, 2, 0, 2, 2, 2, 0, 2, 2, 2, 0, 2, 2, 2, 0, 2, 2, 2, 0, 2, 2, 2, 0, 2, 2, 2, 0, 2, 2, 2, 0, 2, 2, 2, 0, 2, 2, 2, 0, 2, 2, 2, 0, 2, 2, 2, 0, 2, 2, 2, 0, 2, 2, 2, 0, 2, 2, 2, 0, 2, 2, 2, 0, 2, 2, 2, 0, 2, 2, 2, 0, 2, 2, 2, 0, 2, 2, 2, 0, 2, 2, 2, 0, 2, 2, 2, 0, 2, 2, 2, 0, 2, 2, 2, 0, 2, 2, 2, 0, 2, 2, 2, 0, 2, 2, 2, 0, 2, 2, 2, 0, 2, 2, 2, 0, 2, 2, 2, 0, 2, 2, 2, 0, 2, 2, 2, 0, 2, 2, 2, 0, 2, 2, 2, 0, 2, 2, 2, 0, 2, 2, 2, 0, 2, 2, 2, 0, 2, 2, 2, 0, 2, 2, 2, 0, 2, 2, 2, 0, 2, 2, 2, 0, 2, 2, 2, 0, 2, 2, 2, 0, 2, 2, 2, 0, 2, 2, 2, 0, 2, 2, 2, 0, 2, 2, 2, 0, 2, 2, 2, 0, 2, 2, 2, 0, 2, 2, 2, 0, 2, 2, 2, 0, 2, 2, 2, 0, 2, 2, 2, 0, 2, 2, 2, 0, 2, 0, 2, 0, 0, 0, 0, 0, 0, 0, 0, 0, 0, 0, 0, 0, 0, 0, 0, 0, 0, 0, 0, 0, 0, 0, 0, 2, 2, 2, 2, 2, 2, 2, 2, 2, 2, 2, 2, 2, 2, 2, 2, 2, 2, 2, 2, 2, 2, 2, 2, 0, 0, 0, 0, 0, 0, 0, 0, 2, 2, 2, 2, 2, 2, 2, 2, 2, 2, 2, 0, 0, 0, 0, 1, 0, 0, 0, 0, 0, 0, 0, 0, 0, 0, 0, 0, 0, 0, 0, 0, 0, 0, 0, 0, 0, 0, 0, 1, 1, 1, 1, 1, 0, 0, 0, 0, 0, 0, 0, 0, 0, 0, 0, 0, 0, 0, 0, 0, 0, 0, 0, 1, 0, 0, 0, 2, 2, 2, 2, 2, 2, 0, 2, 0, 0, 0, 0, 2, 2, 2, 2, 2, 2, 2, 2, 2, 2, 2, 2, 2, 2, 2, 2, 2, 2, 2, 2, 2, 2, 2, 2, 2, 2, 2, 2, 2, 2, 0, 0, 0, 0, 0, 0, 0, 0, 0, 0, 0, 0])
_uv = me_cube_002.uv_layers.new(name='UVMap')
_uv.uv.foreach_set('vector', [0.275, 0.5, 0.25, 0.5, 0.25, 0.5, 0.275, 0.5, 0.375, 0.6947, 0.625, 0.6947, 0.625, 0.75, 0.375, 0.75, 0.25, 0.6947, 0.275, 0.6947, 0.3, 0.6947, 0.325, 0.6947, 0.35, 0.6947, 0.375, 0.6947, 0.375, 0.75, 0.25, 0.75, 0.625, 0.6947, 0.75, 0.6947, 0.75, 0.75, 0.625, 0.75, 0.375, 0.75, 0.625, 0.75, 0.625, 0.875, 0.375, 0.875, 0.625, 0.6836, 0.75, 0.6836, 0.75, 0.6947, 0.625, 0.6947, 0.35, 0.6836, 0.375, 0.6836, 0.375, 0.6947, 0.35, 0.6947, 0.375, 0.6836, 0.625, 0.6836, 0.625, 0.6947, 0.375, 0.6947, 0.275, 0.5, 0.25, 0.5, 0.25, 0.5, 0.275, 0.5, 0.75, 0.5, 0.625, 0.5, 0.625, 0.5, 0.75, 0.5, 0.625, 0.5, 0.375, 0.5, 0.375, 0.5, 0.625, 0.5, 0.4199, 0.5166, 0.5801, 0.5166, 0.5801, 0.6713, 0.4199, 0.6713, 0.35, 0.5044, 0.375, 0.5044, 0.375, 0.6836, 0.35, 0.6836, 0.7431, 0.5071, 0.7416, 0.5077, 0.7399, 0.5081, 0.7379, 0.5086, 0.7359, 0.5089, 0.7333, 0.5103, 0.728, 0.5096, 0.7237, 0.51, 0.7194, 0.5104, 0.7153, 0.5106, 0.7115, 0.5106, 0.6635, 0.5106, 0.6598, 0.5105, 0.6559, 0.5103, 0.6519, 0.5099, 0.648, 0.5094, 0.642, 0.5103, 0.6395, 0.5091, 0.6377, 0.5089, 0.6362, 0.5086, 0.6347, 0.5082, 0.6335, 0.5078, 0.625, 0.5044, 0.75, 0.5044, 0.625, 0.5, 0.75, 0.5, 0.75, 0.5044, 0.625, 0.5044, 0.35, 0.5, 0.375, 0.5, 0.375, 0.5044, 0.35, 0.5044, 0.375, 0.5, 0.625, 0.5, 0.625, 0.5044, 0.375, 0.5044, 0.625, 0.5, 0.375, 0.5, 0.375, 0.5, 0.625, 0.5, 0.75, 0.5, 0.625, 0.5, 0.625, 0.5, 0.75, 0.5, 0.275, 0.5, 0.25, 0.5, 0.25, 0.5, 0.275, 0.5, 0.375, 0.475, 0.625, 0.475, 0.625, 0.5, 0.375, 0.5, 0.75, 0.5, 0.625, 0.5, 0.625, 0.5, 0.75, 0.5, 0.5878, 0.5, 0.4122, 0.5, 0.4122, 0.5, 0.5878, 0.5, 0.725, 0.5, 0.75, 0.5, 0.75, 0.5, 0.725, 0.5, 0.625, 0.5, 0.625, 0.5, 0.625, 0.5, 0.625, 0.5, 0.625, 0.4, 0.625, 0.375, 0.625, 0.375, 0.625, 0.4, 0.65, 0.5, 0.625, 0.5, 0.625, 0.5, 0.65, 0.5, 0.625, 0.5, 0.625, 0.5, 0.625, 0.5, 0.625, 0.5, 0.625, 0.4, 0.625, 0.375, 0.625, 0.375, 0.625, 0.4, 0.625, 0.4, 0.625, 0.375, 0.625, 0.375, 0.625, 0.4, 0.625, 0.5, 0.625, 0.5, 0.625, 0.5, 0.625, 0.5, 0.625, 0.5, 0.625, 0.5, 0.625, 0.5, 0.625, 0.5, 0.75, 0.5, 0.625, 0.5, 0.625, 0.5, 0.75, 0.5, 0.75, 0.5, 0.625, 0.5, 0.625, 0.5, 0.75, 0.5, 0.75, 0.5, 0.625, 0.5, 0.625, 0.5, 0.75, 0.5, 0.625, 0.5, 0.625, 0.5, 0.625, 0.5, 0.625, 0.5, 0.75, 0.5, 0.625, 0.5, 0.625, 0.5, 0.75, 0.5, 0.725, 0.5, 0.75, 0.5, 0.75, 0.5, 0.725, 0.5, 0.625, 0.5, 0.625, 0.5, 0.625, 0.5, 0.625, 0.5, 0.725, 0.5, 0.75, 0.5, 0.75, 0.5, 0.725, 0.5, 0.725, 0.5, 0.75, 0.5, 0.75, 0.5, 0.725, 0.5, 0.75, 0.5, 0.625, 0.5, 0.625, 0.5, 0.75, 0.5, 0.625, 0.5, 0.625, 0.5, 0.625, 0.5, 0.625, 0.5, 0.625, 0.5, 0.625, 0.5, 0.625, 0.5, 0.625, 0.5, 0.75, 0.5, 0.625, 0.5, 0.625, 0.5, 0.75, 0.5, 0.625, 0.5, 0.625, 0.5, 0.625, 0.5, 0.625, 0.5, 0.65, 0.5, 0.625, 0.5, 0.625, 0.5, 0.65, 0.5, 0.625, 0.5, 0.625, 0.5, 0.625, 0.5, 0.625, 0.5, 0.725, 0.5, 0.75, 0.5, 0.75, 0.5, 0.725, 0.5, 0.65, 0.5, 0.625, 0.5, 0.625, 0.5, 0.65, 0.5, 0.725, 0.5, 0.75, 0.5, 0.75, 0.5, 0.725, 0.5, 0.725, 0.5, 0.75, 0.5, 0.75, 0.5, 0.725, 0.5, 0.75, 0.5, 0.625, 0.5, 0.625, 0.5, 0.75, 0.5, 0.625, 0.5, 0.625, 0.5, 0.625, 0.5, 0.625, 0.5, 0.75, 0.5, 0.725, 0.5, 0.7, 0.5, 0.675, 0.5, 0.65, 0.5, 0.625, 0.5, 0.375, 0.75, 0.25, 0.75, 0.0, 0.0, 0.0, 0.0, 0.0, 0.0, 0.0, 0.0, 0.0, 0.0, 0.0, 0.0, 0.0, 0.0, 0.0, 0.0, 0.625, 0.5, 0.625, 0.5, 0.625, 0.5, 0.625, 0.5, 0.65, 0.5, 0.625, 0.5, 0.625, 0.5, 0.65, 0.5, 0.725, 0.5, 0.75, 0.5, 0.75, 0.5, 0.725, 0.5, 0.625, 0.5, 0.625, 0.5, 0.625, 0.5, 0.625, 0.5, 0.625, 0.5, 0.625, 0.5, 0.625, 0.5, 0.625, 0.5, 0.625, 0.5, 0.625, 0.5, 0.625, 0.5, 0.625, 0.5, 0.65, 0.5, 0.625, 0.5, 0.625, 0.5, 0.65, 0.5, 0.625, 0.4, 0.625, 0.375, 0.625, 0.375, 0.625, 0.4, 0.625, 0.4, 0.625, 0.375, 0.625, 0.375, 0.625, 0.4, 0.65, 0.5, 0.625, 0.5, 0.625, 0.5, 0.65, 0.5, 0.625, 0.5, 0.625, 0.5, 0.625, 0.5, 0.625, 0.5, 0.625, 0.4, 0.625, 0.375, 0.625, 0.375, 0.625, 0.4, 0.625, 0.4, 0.625, 0.375, 0.625, 0.375, 0.625, 0.4, 0.625, 0.4, 0.625, 0.375, 0.625, 0.375, 0.625, 0.4, 0.625, 0.4, 0.625, 0.375, 0.625, 0.375, 0.625, 0.4, 0.65, 0.5, 0.625, 0.5, 0.625, 0.5, 0.65, 0.5, 0.65, 0.5, 0.625, 0.5, 0.625, 0.5, 0.65, 0.5, 0.65, 0.5, 0.625, 0.5, 0.625, 0.5, 0.65, 0.5, 0.65, 0.5, 0.625, 0.5, 0.625, 0.5, 0.65, 0.5, 0.625, 0.5, 0.625, 0.5, 0.625, 0.5, 0.625, 0.5, 0.625, 0.5, 0.625, 0.5, 0.625, 0.5, 0.625, 0.5, 0.625, 0.5, 0.625, 0.5, 0.625, 0.5, 0.625, 0.5, 0.625, 0.5, 0.625, 0.5, 0.625, 0.5, 0.625, 0.5, 0.625, 0.5, 0.625, 0.5, 0.625, 0.5, 0.625, 0.5, 0.625, 0.4, 0.625, 0.375, 0.625, 0.375, 0.625, 0.4, 0.625, 0.475, 0.65, 0.5, 0.625, 0.5, 0.625, 0.5, 0.625, 0.4, 0.625, 0.375, 0.625, 0.375, 0.625, 0.4, 0.65, 0.5, 0.625, 0.5, 0.625, 0.5, 0.65, 0.5, 0.65, 0.5, 0.625, 0.5, 0.625, 0.5, 0.65, 0.5, 0.625, 0.5, 0.625, 0.5, 0.625, 0.5, 0.625, 0.5, 0.75, 0.5, 0.725, 0.5, 0.725, 0.5, 0.75, 0.5, 0.725, 0.5, 0.7, 0.5, 0.7, 0.5, 0.725, 0.5, 0.7, 0.5, 0.675, 0.5, 0.675, 0.5, 0.7, 0.5, 0.675, 0.5, 0.65, 0.5, 0.65, 0.5, 0.675, 0.5, 0.75, 0.5, 0.725, 0.5, 0.725, 0.5, 0.75, 0.5, 0.725, 0.5, 0.7, 0.5, 0.7, 0.5, 0.725, 0.5, 0.7, 0.5, 0.675, 0.5, 0.675, 0.5, 0.7, 0.5, 0.675, 0.5, 0.65, 0.5, 0.65, 0.5, 0.675, 0.5, 0.625, 0.5, 0.625, 0.475, 0.625, 0.475, 0.625, 0.5, 0.625, 0.475, 0.625, 0.45, 0.625, 0.45, 0.625, 0.475, 0.625, 0.45, 0.625, 0.425, 0.625, 0.425, 0.625, 0.45, 0.625, 0.425, 0.625, 0.4, 0.625, 0.4, 0.625, 0.425, 0.625, 0.375, 0.75, 0.5, 0.725, 0.5, 0.625, 0.4, 0.625, 0.4, 0.725, 0.5, 0.7, 0.5, 0.625, 0.425, 0.625, 0.425, 0.7, 0.5, 0.675, 0.5, 0.625, 0.45, 0.625, 0.45, 0.675, 0.5, 0.65, 0.5, 0.625, 0.475, 0.625, 0.5, 0.625, 0.475, 0.625, 0.475, 0.625, 0.5, 0.625, 0.475, 0.625, 0.45, 0.625, 0.45, 0.625, 0.475, 0.625, 0.45, 0.625, 0.425, 0.625, 0.425, 0.625, 0.45, 0.625, 0.425, 0.625, 0.4, 0.625, 0.4, 0.625, 0.425, 0.75, 0.5, 0.725, 0.5, 0.725, 0.5, 0.75, 0.5, 0.725, 0.5, 0.7, 0.5, 0.7, 0.5, 0.725, 0.5, 0.7, 0.5, 0.675, 0.5, 0.675, 0.5, 0.7, 0.5, 0.675, 0.5, 0.65, 0.5, 0.65, 0.5, 0.675, 0.5, 0.75, 0.5, 0.725, 0.5, 0.725, 0.5, 0.75, 0.5, 0.725, 0.5, 0.7, 0.5, 0.7, 0.5, 0.725, 0.5, 0.7, 0.5, 0.675, 0.5, 0.675, 0.5, 0.7, 0.5, 0.675, 0.5, 0.65, 0.5, 0.65, 0.5, 0.675, 0.5, 0.75, 0.5, 0.725, 0.5, 0.725, 0.5, 0.75, 0.5, 0.725, 0.5, 0.7, 0.5, 0.7, 0.5, 0.725, 0.5, 0.7, 0.5, 0.675, 0.5, 0.675, 0.5, 0.7, 0.5, 0.675, 0.5, 0.65, 0.5, 0.65, 0.5, 0.675, 0.5, 0.75, 0.5, 0.725, 0.5, 0.725, 0.5, 0.75, 0.5, 0.725, 0.5, 0.7, 0.5, 0.7, 0.5, 0.725, 0.5, 0.7, 0.5, 0.675, 0.5, 0.675, 0.5, 0.7, 0.5, 0.675, 0.5, 0.65, 0.5, 0.65, 0.5, 0.675, 0.5, 0.625, 0.5, 0.625, 0.475, 0.625, 0.475, 0.625, 0.5, 0.625, 0.475, 0.625, 0.45, 0.625, 0.45, 0.625, 0.475, 0.625, 0.45, 0.625, 0.425, 0.625, 0.425, 0.625, 0.45, 0.625, 0.425, 0.625, 0.4, 0.625, 0.4, 0.625, 0.425, 0.625, 0.5, 0.625, 0.475, 0.625, 0.475, 0.625, 0.5, 0.625, 0.475, 0.625, 0.45, 0.625, 0.45, 0.625, 0.475, 0.625, 0.45, 0.625, 0.425, 0.625, 0.425, 0.625, 0.45, 0.625, 0.425, 0.625, 0.4, 0.625, 0.4, 0.625, 0.425, 0.625, 0.5, 0.625, 0.475, 0.625, 0.475, 0.625, 0.5, 0.625, 0.475, 0.625, 0.45, 0.625, 0.45, 0.625, 0.475, 0.625, 0.45, 0.625, 0.425, 0.625, 0.425, 0.625, 0.45, 0.625, 0.425, 0.625, 0.4, 0.625, 0.4, 0.625, 0.425, 0.625, 0.5, 0.625, 0.475, 0.625, 0.475, 0.625, 0.5, 0.625, 0.475, 0.625, 0.45, 0.625, 0.45, 0.625, 0.475, 0.625, 0.45, 0.625, 0.425, 0.625, 0.425, 0.625, 0.45, 0.625, 0.425, 0.625, 0.4, 0.625, 0.4, 0.625, 0.425, 0.75, 0.5, 0.725, 0.5, 0.725, 0.5, 0.75, 0.5, 0.725, 0.5, 0.7, 0.5, 0.7, 0.5, 0.725, 0.5, 0.7, 0.5, 0.675, 0.5, 0.675, 0.5, 0.7, 0.5, 0.675, 0.5, 0.65, 0.5, 0.65, 0.5, 0.675, 0.5, 0.625, 0.5, 0.625, 0.475, 0.625, 0.475, 0.625, 0.5, 0.625, 0.475, 0.625, 0.45, 0.625, 0.45, 0.625, 0.475, 0.625, 0.45, 0.625, 0.425, 0.625, 0.425, 0.625, 0.45, 0.625, 0.425, 0.625, 0.4, 0.625, 0.4, 0.625, 0.425, 0.625, 0.5, 0.625, 0.475, 0.625, 0.475, 0.625, 0.5, 0.625, 0.475, 0.625, 0.45, 0.625, 0.45, 0.625, 0.475, 0.625, 0.45, 0.625, 0.425, 0.625, 0.425, 0.625, 0.45, 0.625, 0.425, 0.625, 0.4, 0.625, 0.4, 0.625, 0.425, 0.75, 0.5, 0.725, 0.5, 0.725, 0.5, 0.75, 0.5, 0.725, 0.5, 0.7, 0.5, 0.7, 0.5, 0.725, 0.5, 0.7, 0.5, 0.675, 0.5, 0.675, 0.5, 0.7, 0.5, 0.675, 0.5, 0.65, 0.5, 0.65, 0.5, 0.675, 0.5, 0.625, 0.5, 0.65, 0.5, 0.65, 0.5, 0.625, 0.5, 0.65, 0.5, 0.675, 0.5, 0.675, 0.5, 0.65, 0.5, 0.675, 0.5, 0.7, 0.5, 0.7, 0.5, 0.675, 0.5, 0.7, 0.5, 0.725, 0.5, 0.725, 0.5, 0.7, 0.5, 0.75, 0.5, 0.725, 0.5, 0.725, 0.5, 0.75, 0.5, 0.725, 0.5, 0.7, 0.5, 0.7, 0.5, 0.725, 0.5, 0.7, 0.5, 0.675, 0.5, 0.675, 0.5, 0.7, 0.5, 0.675, 0.5, 0.65, 0.5, 0.65, 0.5, 0.675, 0.5, 0.625, 0.5, 0.65, 0.5, 0.65, 0.5, 0.625, 0.5, 0.65, 0.5, 0.675, 0.5, 0.675, 0.5, 0.65, 0.5, 0.675, 0.5, 0.7, 0.5, 0.7, 0.5, 0.675, 0.5, 0.7, 0.5, 0.725, 0.5, 0.725, 0.5, 0.7, 0.5, 0.625, 0.5, 0.65, 0.5, 0.65, 0.5, 0.625, 0.5, 0.65, 0.5, 0.675, 0.5, 0.675, 0.5, 0.65, 0.5, 0.675, 0.5, 0.7, 0.5, 0.7, 0.5, 0.675, 0.5, 0.7, 0.5, 0.725, 0.5, 0.725, 0.5, 0.7, 0.5, 0.75, 0.5, 0.725, 0.5, 0.725, 0.5, 0.75, 0.5, 0.725, 0.5, 0.7, 0.5, 0.7, 0.5, 0.725, 0.5, 0.7, 0.5, 0.675, 0.5, 0.675, 0.5, 0.7, 0.5, 0.675, 0.5, 0.65, 0.5, 0.65, 0.5, 0.675, 0.5, 0.625, 0.5, 0.65, 0.5, 0.65, 0.5, 0.625, 0.5, 0.65, 0.5, 0.675, 0.5, 0.675, 0.5, 0.65, 0.5, 0.675, 0.5, 0.7, 0.5, 0.7, 0.5, 0.675, 0.5, 0.7, 0.5, 0.725, 0.5, 0.725, 0.5, 0.7, 0.5, 0.75, 0.5, 0.725, 0.5, 0.725, 0.5, 0.75, 0.5, 0.725, 0.5, 0.7, 0.5, 0.7, 0.5, 0.725, 0.5, 0.7, 0.5, 0.675, 0.5, 0.675, 0.5, 0.7, 0.5, 0.675, 0.5, 0.65, 0.5, 0.65, 0.5, 0.675, 0.5, 0.625, 0.5, 0.65, 0.5, 0.65, 0.5, 0.625, 0.5, 0.65, 0.5, 0.675, 0.5, 0.675, 0.5, 0.65, 0.5, 0.675, 0.5, 0.7, 0.5, 0.7, 0.5, 0.675, 0.5, 0.7, 0.5, 0.725, 0.5, 0.725, 0.5, 0.7, 0.5, 0.625, 0.5, 0.65, 0.5, 0.65, 0.5, 0.625, 0.5, 0.65, 0.5, 0.675, 0.5, 0.675, 0.5, 0.65, 0.5, 0.675, 0.5, 0.7, 0.5, 0.7, 0.5, 0.675, 0.5, 0.7, 0.5, 0.725, 0.5, 0.725, 0.5, 0.7, 0.5, 0.625, 0.5, 0.65, 0.5, 0.65, 0.5, 0.625, 0.5, 0.65, 0.5, 0.675, 0.5, 0.675, 0.5, 0.65, 0.5, 0.675, 0.5, 0.7, 0.5, 0.7, 0.5, 0.675, 0.5, 0.7, 0.5, 0.725, 0.5, 0.725, 0.5, 0.7, 0.5, 0.625, 0.5, 0.625, 0.475, 0.625, 0.475, 0.625, 0.5, 0.625, 0.475, 0.625, 0.45, 0.625, 0.45, 0.625, 0.475, 0.625, 0.45, 0.625, 0.425, 0.625, 0.425, 0.625, 0.45, 0.625, 0.425, 0.625, 0.4, 0.625, 0.4, 0.625, 0.425, 0.625, 0.5, 0.625, 0.475, 0.625, 0.475, 0.625, 0.5, 0.625, 0.475, 0.625, 0.45, 0.625, 0.45, 0.625, 0.475, 0.625, 0.45, 0.625, 0.425, 0.625, 0.425, 0.625, 0.45, 0.625, 0.425, 0.625, 0.4, 0.625, 0.4, 0.625, 0.425, 0.75, 0.5, 0.725, 0.5, 0.725, 0.5, 0.75, 0.5, 0.725, 0.5, 0.7, 0.5, 0.7, 0.5, 0.725, 0.5, 0.7, 0.5, 0.675, 0.5, 0.675, 0.5, 0.7, 0.5, 0.675, 0.5, 0.65, 0.5, 0.65, 0.5, 0.675, 0.5, 0.625, 0.5, 0.625, 0.475, 0.625, 0.475, 0.625, 0.5, 0.625, 0.475, 0.625, 0.45, 0.625, 0.45, 0.625, 0.475, 0.625, 0.45, 0.625, 0.425, 0.625, 0.425, 0.625, 0.45, 0.625, 0.425, 0.625, 0.4, 0.625, 0.4, 0.625, 0.425, 0.625, 0.5, 0.65, 0.5, 0.65, 0.5, 0.625, 0.5, 0.65, 0.5, 0.675, 0.5, 0.675, 0.5, 0.65, 0.5, 0.675, 0.5, 0.7, 0.5, 0.7, 0.5, 0.675, 0.5, 0.7, 0.5, 0.725, 0.5, 0.725, 0.5, 0.7, 0.5, 0.375, 0.375, 0.625, 0.375, 0.625, 0.4, 0.375, 0.4, 0.375, 0.4, 0.625, 0.4, 0.625, 0.425, 0.375, 0.425, 0.375, 0.425, 0.625, 0.425, 0.625, 0.45, 0.375, 0.45, 0.375, 0.45, 0.625, 0.45, 0.625, 0.475, 0.375, 0.475, 0.375, 0.5, 0.35, 0.5, 0.35, 0.5, 0.375, 0.5, 0.35, 0.5, 0.325, 0.5, 0.325, 0.5, 0.35, 0.5, 0.325, 0.5, 0.3, 0.5, 0.3, 0.5, 0.325, 0.5, 0.3, 0.5, 0.275, 0.5, 0.275, 0.5, 0.3, 0.5, 0.25, 0.5, 0.275, 0.5, 0.275, 0.5044, 0.25, 0.5044, 0.275, 0.5, 0.3, 0.5, 0.3, 0.5044, 0.275, 0.5044, 0.3, 0.5, 0.325, 0.5, 0.325, 0.5044, 0.3, 0.5044, 0.325, 0.5, 0.35, 0.5, 0.35, 0.5044, 0.325, 0.5044, 0.25, 0.5044, 0.275, 0.5044, 0.275, 0.6836, 0.25, 0.6836, 0.275, 0.5044, 0.3, 0.5044, 0.3, 0.6836, 0.275, 0.6836, 0.3, 0.5044, 0.325, 0.5044, 0.325, 0.6836, 0.3, 0.6836, 0.325, 0.5044, 0.35, 0.5044, 0.35, 0.6836, 0.325, 0.6836, 0.375, 0.5, 0.35, 0.5, 0.35, 0.5, 0.375, 0.5, 0.35, 0.5, 0.325, 0.5, 0.325, 0.5, 0.35, 0.5, 0.325, 0.5, 0.3, 0.5, 0.3, 0.5, 0.325, 0.5, 0.3, 0.5, 0.275, 0.5, 0.275, 0.5, 0.3, 0.5, 0.25, 0.6836, 0.275, 0.6836, 0.275, 0.6947, 0.25, 0.6947, 0.275, 0.6836, 0.3, 0.6836, 0.3, 0.6947, 0.275, 0.6947, 0.3, 0.6836, 0.325, 0.6836, 0.325, 0.6947, 0.3, 0.6947, 0.325, 0.6836, 0.35, 0.6836, 0.35, 0.6947, 0.325, 0.6947, 0.375, 0.5, 0.35, 0.5, 0.35, 0.5, 0.375, 0.5, 0.35, 0.5, 0.325, 0.5, 0.325, 0.5, 0.35, 0.5, 0.325, 0.5, 0.3, 0.5, 0.3, 0.5, 0.325, 0.5, 0.3, 0.5, 0.275, 0.5, 0.275, 0.5, 0.3, 0.5, 0.625, 0.425, 0.625, 0.4, 0.625, 0.4, 0.625, 0.425, 0.625, 0.425, 0.625, 0.4, 0.625, 0.4, 0.625, 0.425, 0.625, 0.425, 0.625, 0.4, 0.625, 0.4, 0.625, 0.425, 0.625, 0.425, 0.625, 0.4, 0.625, 0.4, 0.625, 0.425, 0.625, 0.45, 0.625, 0.425, 0.625, 0.425, 0.625, 0.45, 0.625, 0.45, 0.625, 0.425, 0.625, 0.425, 0.625, 0.45, 0.625, 0.45, 0.625, 0.425, 0.625, 0.425, 0.625, 0.45, 0.625, 0.45, 0.625, 0.425, 0.625, 0.425, 0.625, 0.45, 0.625, 0.475, 0.625, 0.45, 0.625, 0.45, 0.625, 0.475, 0.625, 0.475, 0.625, 0.45, 0.625, 0.45, 0.625, 0.475, 0.625, 0.475, 0.625, 0.45, 0.625, 0.45, 0.625, 0.475, 0.625, 0.475, 0.625, 0.45, 0.625, 0.45, 0.625, 0.475, 0.625, 0.5, 0.625, 0.475, 0.625, 0.475, 0.625, 0.5, 0.625, 0.5, 0.625, 0.475, 0.625, 0.475, 0.625, 0.5, 0.625, 0.5, 0.625, 0.475, 0.625, 0.475, 0.625, 0.5, 0.625, 0.5, 0.625, 0.475, 0.625, 0.475, 0.625, 0.5, 0.675, 0.5, 0.65, 0.5, 0.65, 0.5, 0.675, 0.5, 0.675, 0.5, 0.65, 0.5, 0.65, 0.5, 0.675, 0.5, 0.675, 0.5, 0.65, 0.5, 0.65, 0.5, 0.675, 0.5, 0.675, 0.5, 0.65, 0.5, 0.65, 0.5, 0.675, 0.5, 0.7, 0.5, 0.675, 0.5, 0.675, 0.5, 0.7, 0.5, 0.7, 0.5, 0.675, 0.5, 0.675, 0.5, 0.7, 0.5, 0.7, 0.5, 0.675, 0.5, 0.675, 0.5, 0.7, 0.5, 0.7, 0.5, 0.675, 0.5, 0.675, 0.5, 0.7, 0.5, 0.725, 0.5, 0.7, 0.5, 0.7, 0.5, 0.725, 0.5, 0.725, 0.5, 0.7, 0.5, 0.7, 0.5, 0.725, 0.5, 0.725, 0.5, 0.7, 0.5, 0.7, 0.5, 0.725, 0.5, 0.725, 0.5, 0.7, 0.5, 0.7, 0.5, 0.725, 0.5, 0.75, 0.5, 0.725, 0.5, 0.725, 0.5, 0.75, 0.5, 0.75, 0.5, 0.725, 0.5, 0.725, 0.5, 0.75, 0.5, 0.75, 0.5, 0.725, 0.5, 0.725, 0.5, 0.75, 0.5, 0.75, 0.5, 0.725, 0.5, 0.725, 0.5, 0.75, 0.5, 0.625, 0.5, 0.625, 0.5, 0.625, 0.5, 0.625, 0.5, 0.625, 0.5, 0.625, 0.5, 0.625, 0.5, 0.625, 0.5, 0.625, 0.5, 0.625, 0.5, 0.625, 0.5, 0.625, 0.5, 0.625, 0.5, 0.625, 0.5, 0.625, 0.5, 0.625, 0.5, 0.65, 0.5, 0.625, 0.5, 0.625, 0.5, 0.65, 0.5, 0.65, 0.5, 0.625, 0.5, 0.625, 0.5, 0.65, 0.5, 0.65, 0.5, 0.625, 0.5, 0.625, 0.5, 0.65, 0.5, 0.65, 0.5, 0.625, 0.5, 0.625, 0.5, 0.65, 0.5, 0.625, 0.4, 0.625, 0.375, 0.625, 0.375, 0.625, 0.4, 0.625, 0.4, 0.625, 0.375, 0.625, 0.375, 0.625, 0.4, 0.625, 0.4, 0.625, 0.375, 0.625, 0.375, 0.625, 0.4, 0.625, 0.4, 0.625, 0.375, 0.625, 0.375, 0.625, 0.4, 0.625, 0.425, 0.625, 0.4, 0.625, 0.4, 0.625, 0.425, 0.625, 0.425, 0.625, 0.4, 0.625, 0.4, 0.625, 0.425, 0.625, 0.425, 0.625, 0.4, 0.625, 0.4, 0.625, 0.425, 0.625, 0.425, 0.625, 0.4, 0.625, 0.4, 0.625, 0.425, 0.625, 0.45, 0.625, 0.425, 0.625, 0.425, 0.625, 0.45, 0.625, 0.45, 0.625, 0.425, 0.625, 0.425, 0.625, 0.45, 0.625, 0.45, 0.625, 0.425, 0.625, 0.425, 0.625, 0.45, 0.625, 0.45, 0.625, 0.425, 0.625, 0.425, 0.625, 0.45, 0.625, 0.475, 0.625, 0.45, 0.625, 0.45, 0.625, 0.475, 0.625, 0.475, 0.625, 0.45, 0.625, 0.45, 0.625, 0.475, 0.625, 0.475, 0.625, 0.45, 0.625, 0.45, 0.625, 0.475, 0.625, 0.475, 0.625, 0.45, 0.625, 0.45, 0.625, 0.475, 0.625, 0.5, 0.625, 0.475, 0.625, 0.475, 0.625, 0.5, 0.625, 0.5, 0.625, 0.475, 0.625, 0.475, 0.625, 0.5, 0.625, 0.5, 0.625, 0.475, 0.625, 0.475, 0.625, 0.5, 0.625, 0.5, 0.625, 0.475, 0.625, 0.475, 0.625, 0.5, 0.675, 0.5, 0.65, 0.5, 0.65, 0.5, 0.675, 0.5, 0.675, 0.5, 0.65, 0.5, 0.65, 0.5, 0.675, 0.5, 0.675, 0.5, 0.65, 0.5, 0.65, 0.5, 0.675, 0.5, 0.675, 0.5, 0.65, 0.5, 0.65, 0.5, 0.675, 0.5, 0.7, 0.5, 0.675, 0.5, 0.675, 0.5, 0.7, 0.5, 0.7, 0.5, 0.675, 0.5, 0.675, 0.5, 0.7, 0.5, 0.7, 0.5, 0.675, 0.5, 0.675, 0.5, 0.7, 0.5, 0.7, 0.5, 0.675, 0.5, 0.675, 0.5, 0.7, 0.5, 0.725, 0.5, 0.7, 0.5, 0.7, 0.5, 0.725, 0.5, 0.725, 0.5, 0.7, 0.5, 0.7, 0.5, 0.725, 0.5, 0.725, 0.5, 0.7, 0.5, 0.7, 0.5, 0.725, 0.5, 0.725, 0.5, 0.7, 0.5, 0.7, 0.5, 0.725, 0.5, 0.75, 0.5, 0.725, 0.5, 0.725, 0.5, 0.75, 0.5, 0.75, 0.5, 0.725, 0.5, 0.725, 0.5, 0.75, 0.5, 0.75, 0.5, 0.725, 0.5, 0.725, 0.5, 0.75, 0.5, 0.75, 0.5, 0.725, 0.5, 0.725, 0.5, 0.75, 0.5, 0.625, 0.5, 0.625, 0.5, 0.625, 0.5, 0.625, 0.5, 0.625, 0.5, 0.625, 0.5, 0.625, 0.5, 0.625, 0.5, 0.625, 0.5, 0.625, 0.5, 0.625, 0.5, 0.625, 0.5, 0.625, 0.5, 0.625, 0.5, 0.625, 0.5, 0.625, 0.5, 0.65, 0.5, 0.625, 0.5, 0.625, 0.5, 0.65, 0.5, 0.65, 0.5, 0.625, 0.5, 0.625, 0.5, 0.65, 0.5, 0.65, 0.5, 0.625, 0.5, 0.625, 0.5, 0.65, 0.5, 0.65, 0.5, 0.625, 0.5, 0.625, 0.5, 0.65, 0.5, 0.625, 0.4, 0.625, 0.375, 0.625, 0.375, 0.625, 0.4, 0.625, 0.4, 0.625, 0.375, 0.625, 0.375, 0.625, 0.4, 0.625, 0.4, 0.625, 0.375, 0.625, 0.375, 0.625, 0.4, 0.625, 0.4, 0.625, 0.375, 0.625, 0.375, 0.625, 0.4, 0.625, 0.425, 0.625, 0.4, 0.625, 0.4, 0.625, 0.425, 0.625, 0.425, 0.625, 0.4, 0.625, 0.4, 0.625, 0.425, 0.625, 0.425, 0.625, 0.4, 0.625, 0.4, 0.625, 0.425, 0.625, 0.425, 0.625, 0.4, 0.625, 0.4, 0.625, 0.425, 0.625, 0.45, 0.625, 0.425, 0.625, 0.425, 0.625, 0.45, 0.625, 0.45, 0.625, 0.425, 0.625, 0.425, 0.625, 0.45, 0.625, 0.45, 0.625, 0.425, 0.625, 0.425, 0.625, 0.45, 0.625, 0.45, 0.625, 0.425, 0.625, 0.425, 0.625, 0.45, 0.625, 0.475, 0.625, 0.45, 0.625, 0.45, 0.625, 0.475, 0.625, 0.475, 0.625, 0.45, 0.625, 0.45, 0.625, 0.475, 0.625, 0.475, 0.625, 0.45, 0.625, 0.45, 0.625, 0.475, 0.625, 0.475, 0.625, 0.45, 0.625, 0.45, 0.625, 0.475, 0.625, 0.5, 0.625, 0.475, 0.625, 0.475, 0.625, 0.5, 0.625, 0.5, 0.625, 0.475, 0.625, 0.475, 0.625, 0.5, 0.625, 0.5, 0.625, 0.475, 0.625, 0.475, 0.625, 0.5, 0.625, 0.5, 0.625, 0.475, 0.625, 0.475, 0.625, 0.5, 0.675, 0.5, 0.65, 0.5, 0.65, 0.5, 0.675, 0.5, 0.675, 0.5, 0.65, 0.5, 0.65, 0.5, 0.675, 0.5, 0.675, 0.5, 0.65, 0.5, 0.65, 0.5, 0.675, 0.5, 0.675, 0.5, 0.65, 0.5, 0.65, 0.5, 0.675, 0.5, 0.7, 0.5, 0.675, 0.5, 0.675, 0.5, 0.7, 0.5, 0.7, 0.5, 0.675, 0.5, 0.675, 0.5, 0.7, 0.5, 0.7, 0.5, 0.675, 0.5, 0.675, 0.5, 0.7, 0.5, 0.7, 0.5, 0.675, 0.5, 0.675, 0.5, 0.7, 0.5, 0.725, 0.5, 0.7, 0.5, 0.7, 0.5, 0.725, 0.5, 0.725, 0.5, 0.7, 0.5, 0.7, 0.5, 0.725, 0.5, 0.725, 0.5, 0.7, 0.5, 0.7, 0.5, 0.725, 0.5, 0.725, 0.5, 0.7, 0.5, 0.7, 0.5, 0.725, 0.5, 0.75, 0.5, 0.725, 0.5, 0.725, 0.5, 0.75, 0.5, 0.75, 0.5, 0.725, 0.5, 0.725, 0.5, 0.75, 0.5, 0.75, 0.5, 0.725, 0.5, 0.725, 0.5, 0.75, 0.5, 0.75, 0.5, 0.725, 0.5, 0.725, 0.5, 0.75, 0.5, 0.625, 0.5, 0.625, 0.5, 0.625, 0.5, 0.625, 0.5, 0.625, 0.5, 0.625, 0.5, 0.625, 0.5, 0.625, 0.5, 0.625, 0.5, 0.625, 0.5, 0.625, 0.5, 0.625, 0.5, 0.625, 0.5, 0.625, 0.5, 0.625, 0.5, 0.625, 0.5, 0.65, 0.5, 0.625, 0.5, 0.625, 0.5, 0.65, 0.5, 0.65, 0.5, 0.625, 0.5, 0.625, 0.5, 0.65, 0.5, 0.65, 0.5, 0.625, 0.5, 0.625, 0.5, 0.65, 0.5, 0.65, 0.5, 0.625, 0.5, 0.625, 0.5, 0.65, 0.5, 0.625, 0.4, 0.625, 0.375, 0.625, 0.375, 0.625, 0.4, 0.625, 0.4, 0.625, 0.375, 0.625, 0.375, 0.625, 0.4, 0.625, 0.4, 0.625, 0.375, 0.625, 0.375, 0.625, 0.4, 0.625, 0.4, 0.625, 0.375, 0.625, 0.375, 0.625, 0.4, 0.625, 0.425, 0.625, 0.4, 0.625, 0.4, 0.625, 0.425, 0.625, 0.425, 0.625, 0.4, 0.625, 0.4, 0.625, 0.425, 0.625, 0.425, 0.625, 0.4, 0.625, 0.4, 0.625, 0.425, 0.625, 0.425, 0.625, 0.4, 0.625, 0.4, 0.625, 0.425, 0.625, 0.45, 0.625, 0.425, 0.625, 0.425, 0.625, 0.45, 0.625, 0.45, 0.625, 0.425, 0.625, 0.425, 0.625, 0.45, 0.625, 0.45, 0.625, 0.425, 0.625, 0.425, 0.625, 0.45, 0.625, 0.45, 0.625, 0.425, 0.625, 0.425, 0.625, 0.45, 0.625, 0.475, 0.625, 0.45, 0.625, 0.45, 0.625, 0.475, 0.625, 0.475, 0.625, 0.45, 0.625, 0.45, 0.625, 0.475, 0.625, 0.475, 0.625, 0.45, 0.625, 0.45, 0.625, 0.475, 0.625, 0.475, 0.625, 0.45, 0.625, 0.45, 0.625, 0.475, 0.625, 0.5, 0.625, 0.475, 0.625, 0.475, 0.625, 0.5, 0.625, 0.5, 0.625, 0.475, 0.625, 0.475, 0.625, 0.5, 0.625, 0.5, 0.625, 0.475, 0.625, 0.475, 0.625, 0.5, 0.625, 0.5, 0.625, 0.475, 0.625, 0.475, 0.625, 0.5, 0.675, 0.5, 0.65, 0.5, 0.65, 0.5, 0.675, 0.5, 0.675, 0.5, 0.65, 0.5, 0.65, 0.5, 0.675, 0.5, 0.675, 0.5, 0.65, 0.5, 0.65, 0.5, 0.675, 0.5, 0.675, 0.5, 0.65, 0.5, 0.65, 0.5, 0.675, 0.5, 0.7, 0.5, 0.675, 0.5, 0.675, 0.5, 0.7, 0.5, 0.7, 0.5, 0.675, 0.5, 0.675, 0.5, 0.7, 0.5, 0.7, 0.5, 0.675, 0.5, 0.675, 0.5, 0.7, 0.5, 0.7, 0.5, 0.675, 0.5, 0.675, 0.5, 0.7, 0.5, 0.725, 0.5, 0.7, 0.5, 0.7, 0.5, 0.725, 0.5, 0.725, 0.5, 0.7, 0.5, 0.7, 0.5, 0.725, 0.5, 0.725, 0.5, 0.7, 0.5, 0.7, 0.5, 0.725, 0.5, 0.725, 0.5, 0.7, 0.5, 0.7, 0.5, 0.725, 0.5, 0.75, 0.5, 0.725, 0.5, 0.725, 0.5, 0.75, 0.5, 0.75, 0.5, 0.725, 0.5, 0.725, 0.5, 0.75, 0.5, 0.75, 0.5, 0.725, 0.5, 0.725, 0.5, 0.75, 0.5, 0.75, 0.5, 0.725, 0.5, 0.725, 0.5, 0.75, 0.5, 0.625, 0.5, 0.625, 0.5, 0.625, 0.5, 0.625, 0.5, 0.625, 0.5, 0.625, 0.5, 0.625, 0.5, 0.625, 0.5, 0.625, 0.5, 0.625, 0.5, 0.625, 0.5, 0.625, 0.5, 0.625, 0.5, 0.625, 0.5, 0.625, 0.5, 0.625, 0.5, 0.65, 0.5, 0.625, 0.5, 0.625, 0.5, 0.65, 0.5, 0.65, 0.5, 0.625, 0.5, 0.625, 0.5, 0.65, 0.5, 0.65, 0.5, 0.625, 0.5, 0.625, 0.5, 0.65, 0.5, 0.65, 0.5, 0.625, 0.5, 0.625, 0.5, 0.65, 0.5, 0.625, 0.4, 0.625, 0.375, 0.625, 0.375, 0.625, 0.4, 0.625, 0.4, 0.625, 0.375, 0.625, 0.375, 0.625, 0.4, 0.625, 0.4, 0.625, 0.375, 0.625, 0.375, 0.625, 0.4, 0.625, 0.4, 0.625, 0.375, 0.625, 0.375, 0.625, 0.4, 0.625, 0.425, 0.625, 0.4, 0.625, 0.4, 0.625, 0.425, 0.625, 0.425, 0.625, 0.4, 0.625, 0.4, 0.625, 0.425, 0.625, 0.425, 0.625, 0.4, 0.625, 0.4, 0.625, 0.425, 0.625, 0.425, 0.625, 0.4, 0.625, 0.4, 0.625, 0.425, 0.625, 0.45, 0.625, 0.425, 0.625, 0.425, 0.625, 0.45, 0.625, 0.45, 0.625, 0.425, 0.625, 0.425, 0.625, 0.45, 0.625, 0.45, 0.625, 0.425, 0.625, 0.425, 0.625, 0.45, 0.625, 0.45, 0.625, 0.425, 0.625, 0.425, 0.625, 0.45, 0.625, 0.475, 0.625, 0.45, 0.625, 0.45, 0.625, 0.475, 0.625, 0.475, 0.625, 0.45, 0.625, 0.45, 0.625, 0.475, 0.625, 0.475, 0.625, 0.45, 0.625, 0.45, 0.625, 0.475, 0.625, 0.475, 0.625, 0.45, 0.625, 0.45, 0.625, 0.475, 0.625, 0.5, 0.625, 0.475, 0.625, 0.475, 0.625, 0.5, 0.625, 0.5, 0.625, 0.475, 0.625, 0.475, 0.625, 0.5, 0.625, 0.5, 0.625, 0.475, 0.625, 0.475, 0.625, 0.5, 0.625, 0.5, 0.625, 0.475, 0.625, 0.475, 0.625, 0.5, 0.675, 0.5, 0.65, 0.5, 0.65, 0.5, 0.675, 0.5, 0.675, 0.5, 0.65, 0.5, 0.65, 0.5, 0.675, 0.5, 0.675, 0.5, 0.65, 0.5, 0.65, 0.5, 0.675, 0.5, 0.675, 0.5, 0.65, 0.5, 0.65, 0.5, 0.675, 0.5, 0.7, 0.5, 0.675, 0.5, 0.675, 0.5, 0.7, 0.5, 0.7, 0.5, 0.675, 0.5, 0.675, 0.5, 0.7, 0.5, 0.7, 0.5, 0.675, 0.5, 0.675, 0.5, 0.7, 0.5, 0.7, 0.5, 0.675, 0.5, 0.675, 0.5, 0.7, 0.5, 0.725, 0.5, 0.7, 0.5, 0.7, 0.5, 0.725, 0.5, 0.725, 0.5, 0.7, 0.5, 0.7, 0.5, 0.725, 0.5, 0.725, 0.5, 0.7, 0.5, 0.7, 0.5, 0.725, 0.5, 0.725, 0.5, 0.7, 0.5, 0.7, 0.5, 0.725, 0.5, 0.75, 0.5, 0.725, 0.5, 0.725, 0.5, 0.75, 0.5, 0.75, 0.5, 0.725, 0.5, 0.725, 0.5, 0.75, 0.5, 0.75, 0.5, 0.725, 0.5, 0.725, 0.5, 0.75, 0.5, 0.75, 0.5, 0.725, 0.5, 0.725, 0.5, 0.75, 0.5, 0.625, 0.5, 0.625, 0.5, 0.625, 0.5, 0.625, 0.5, 0.625, 0.5, 0.625, 0.5, 0.625, 0.5, 0.625, 0.5, 0.625, 0.5, 0.625, 0.5, 0.625, 0.5, 0.625, 0.5, 0.625, 0.5, 0.625, 0.5, 0.625, 0.5, 0.625, 0.5, 0.65, 0.5, 0.625, 0.5, 0.625, 0.5, 0.65, 0.5, 0.65, 0.5, 0.625, 0.5, 0.625, 0.5, 0.65, 0.5, 0.65, 0.5, 0.625, 0.5, 0.625, 0.5, 0.65, 0.5, 0.65, 0.5, 0.625, 0.5, 0.625, 0.5, 0.65, 0.5, 0.625, 0.4, 0.625, 0.375, 0.625, 0.375, 0.625, 0.4, 0.625, 0.4, 0.625, 0.375, 0.625, 0.375, 0.625, 0.4, 0.625, 0.4, 0.625, 0.375, 0.625, 0.375, 0.625, 0.4, 0.625, 0.4, 0.625, 0.375, 0.625, 0.375, 0.625, 0.4, 0.675, 0.5, 0.65, 0.5, 0.65, 0.5, 0.675, 0.5, 0.675, 0.5, 0.65, 0.5, 0.65, 0.5, 0.675, 0.5, 0.7, 0.5, 0.675, 0.5, 0.675, 0.5, 0.7, 0.5, 0.7, 0.5, 0.675, 0.5, 0.675, 0.5, 0.7, 0.5, 0.725, 0.5, 0.7, 0.5, 0.7, 0.5, 0.725, 0.5, 0.725, 0.5, 0.7, 0.5, 0.7, 0.5, 0.725, 0.5, 0.75, 0.5, 0.725, 0.5, 0.725, 0.5, 0.75, 0.5, 0.75, 0.5, 0.725, 0.5, 0.725, 0.5, 0.75, 0.5, 0.625, 0.425, 0.625, 0.4, 0.625, 0.4, 0.625, 0.425, 0.625, 0.425, 0.625, 0.4, 0.625, 0.4, 0.625, 0.425, 0.625, 0.45, 0.625, 0.425, 0.625, 0.425, 0.625, 0.45, 0.625, 0.45, 0.625, 0.425, 0.625, 0.425, 0.625, 0.45, 0.625, 0.475, 0.625, 0.45, 0.625, 0.45, 0.625, 0.475, 0.625, 0.4695, 0.625, 0.4555, 0.625, 0.4555, 0.625, 0.4695, 0.625, 0.5, 0.625, 0.475, 0.625, 0.475, 0.625, 0.5, 0.625, 0.5, 0.625, 0.475, 0.625, 0.475, 0.625, 0.5, 0.625, 0.4, 0.625, 0.375, 0.625, 0.375, 0.625, 0.4, 0.625, 0.4, 0.625, 0.375, 0.625, 0.375, 0.625, 0.4, 0.65, 0.5, 0.625, 0.5, 0.625, 0.5, 0.65, 0.5, 0.65, 0.5, 0.625, 0.5, 0.625, 0.5, 0.65, 0.5, 0.625, 0.5, 0.625, 0.5, 0.625, 0.5, 0.625, 0.5, 0.625, 0.5, 0.625, 0.5, 0.625, 0.5, 0.625, 0.5, 0.625, 0.5, 0.625, 0.5, 0.625, 0.5, 0.625, 0.5, 0.625, 0.5, 0.625, 0.5, 0.625, 0.5, 0.625, 0.5, 0.625, 0.5, 0.625, 0.5, 0.625, 0.5, 0.625, 0.5, 0.625, 0.5, 0.625, 0.5, 0.625, 0.5, 0.625, 0.5, 0.625, 0.5, 0.625, 0.5, 0.625, 0.5, 0.625, 0.5, 0.625, 0.5, 0.625, 0.5, 0.625, 0.5, 0.625, 0.5, 0.625, 0.5, 0.625, 0.5, 0.625, 0.5, 0.625, 0.5, 0.625, 0.5, 0.625, 0.5, 0.625, 0.5, 0.625, 0.5, 0.625, 0.5, 0.625, 0.5, 0.625, 0.5, 0.625, 0.5, 0.625, 0.5, 0.625, 0.5, 0.625, 0.5, 0.625, 0.5, 0.625, 0.5, 0.625, 0.5, 0.625, 0.5, 0.625, 0.5, 0.625, 0.5, 0.625, 0.5, 0.625, 0.5, 0.625, 0.5, 0.625, 0.5, 0.625, 0.5, 0.625, 0.5, 0.625, 0.5, 0.625, 0.5, 0.625, 0.5, 0.625, 0.5, 0.625, 0.5, 0.625, 0.5, 0.625, 0.5, 0.625, 0.5, 0.625, 0.5, 0.625, 0.5, 0.625, 0.5, 0.625, 0.5, 0.625, 0.5, 0.625, 0.5, 0.625, 0.5, 0.625, 0.5, 0.625, 0.5, 0.625, 0.5, 0.625, 0.5, 0.625, 0.5, 0.625, 0.5, 0.625, 0.5, 0.625, 0.5, 0.625, 0.5, 0.625, 0.5, 0.625, 0.5, 0.625, 0.5, 0.625, 0.5, 0.625, 0.5, 0.625, 0.5, 0.625, 0.5, 0.625, 0.5, 0.625, 0.5, 0.625, 0.5, 0.625, 0.5, 0.625, 0.5, 0.625, 0.5, 0.625, 0.5, 0.625, 0.5, 0.625, 0.5, 0.625, 0.5, 0.625, 0.5, 0.625, 0.5, 0.625, 0.5, 0.625, 0.5, 0.625, 0.5, 0.625, 0.5, 0.625, 0.5, 0.625, 0.5, 0.625, 0.5, 0.625, 0.5, 0.625, 0.5, 0.625, 0.5, 0.625, 0.5, 0.625, 0.5, 0.625, 0.5, 0.625, 0.5, 0.625, 0.5, 0.625, 0.5, 0.625, 0.5, 0.625, 0.5, 0.4122, 0.5, 0.5878, 0.5, 0.625, 0.5, 0.375, 0.5, 0.5878, 0.5, 0.4122, 0.5, 0.375, 0.5, 0.625, 0.5, 0.4122, 0.5, 0.4122, 0.5, 0.375, 0.5, 0.375, 0.5, 0.5878, 0.5, 0.5878, 0.5, 0.625, 0.5, 0.625, 0.5, 0.625, 0.5, 0.625, 0.5, 0.625, 0.5, 0.625, 0.5, 0.625, 0.5, 0.625, 0.5, 0.625, 0.5, 0.625, 0.5, 0.625, 0.5, 0.625, 0.5, 0.625, 0.5, 0.625, 0.5, 0.625, 0.5, 0.625, 0.5, 0.625, 0.5, 0.625, 0.5, 0.5801, 0.6713, 0.5801, 0.5166, 0.625, 0.5044, 0.625, 0.6836, 0.4199, 0.6713, 0.5801, 0.6713, 0.625, 0.6836, 0.375, 0.6836, 0.4199, 0.5166, 0.4199, 0.6713, 0.375, 0.6836, 0.375, 0.5044, 0.5801, 0.5166, 0.4199, 0.5166, 0.375, 0.5044, 0.625, 0.5044, 0.6635, 0.5106, 0.7115, 0.5106, 0.7115, 0.6773, 0.6635, 0.6773, 0.7432, 0.6809, 0.7431, 0.5071, 0.75, 0.5044, 0.75, 0.6836, 0.6332, 0.6803, 0.6345, 0.6798, 0.6359, 0.6795, 0.6376, 0.6791, 0.6393, 0.6789, 0.642, 0.6776, 0.6479, 0.6787, 0.6519, 0.6781, 0.6559, 0.6777, 0.6598, 0.6774, 0.6635, 0.6773, 0.7115, 0.6773, 0.7153, 0.6774, 0.7194, 0.6776, 0.7237, 0.678, 0.728, 0.6785, 0.7333, 0.6776, 0.7359, 0.6791, 0.738, 0.6794, 0.7399, 0.6798, 0.7417, 0.6803, 0.7432, 0.6809, 0.75, 0.6836, 0.625, 0.6836, 0.625, 0.5, 0.625, 0.5, 0.625, 0.5, 0.625, 0.5, 0.625, 0.5, 0.625, 0.5, 0.625, 0.5, 0.625, 0.5, 0.625, 0.5, 0.625, 0.5, 0.625, 0.5, 0.625, 0.5, 0.625, 0.5, 0.625, 0.5, 0.625, 0.5, 0.625, 0.5, 0.625, 0.5, 0.625, 0.5, 0.625, 0.5, 0.625, 0.5, 0.625, 0.5, 0.625, 0.5, 0.625, 0.5, 0.625, 0.5, 0.625, 0.5, 0.625, 0.5, 0.625, 0.5, 0.625, 0.5, 0.625, 0.5, 0.625, 0.5, 0.625, 0.5, 0.625, 0.5, 0.625, 0.5, 0.625, 0.5, 0.625, 0.5, 0.625, 0.5, 0.625, 0.5, 0.625, 0.5, 0.625, 0.5, 0.625, 0.5, 0.625, 0.5, 0.625, 0.5, 0.625, 0.5, 0.625, 0.5, 0.625, 0.5, 0.625, 0.5, 0.625, 0.5, 0.625, 0.5, 0.625, 0.5, 0.625, 0.5, 0.625, 0.5, 0.625, 0.5, 0.625, 0.5, 0.625, 0.5, 0.625, 0.5, 0.625, 0.5, 0.625, 0.5, 0.625, 0.5, 0.625, 0.5, 0.625, 0.5, 0.625, 0.5, 0.625, 0.5, 0.625, 0.5, 0.625, 0.5, 0.625, 0.5, 0.625, 0.5, 0.625, 0.5, 0.625, 0.5, 0.625, 0.5, 0.625, 0.5, 0.625, 0.5, 0.625, 0.5, 0.625, 0.5, 0.625, 0.5, 0.625, 0.5, 0.625, 0.5, 0.625, 0.5, 0.625, 0.5, 0.625, 0.5, 0.625, 0.5, 0.625, 0.5, 0.625, 0.5, 0.625, 0.5, 0.625, 0.5, 0.625, 0.5, 0.625, 0.5, 0.625, 0.5, 0.625, 0.5, 0.625, 0.5, 0.625, 0.5, 0.625, 0.5, 0.625, 0.5, 0.625, 0.5, 0.625, 0.5, 0.625, 0.5, 0.625, 0.5, 0.625, 0.5, 0.625, 0.5, 0.625, 0.5, 0.625, 0.5, 0.625, 0.5, 0.625, 0.5, 0.625, 0.5, 0.625, 0.5, 0.625, 0.5, 0.625, 0.5, 0.625, 0.5, 0.625, 0.5, 0.625, 0.5, 0.625, 0.5, 0.625, 0.5, 0.625, 0.5, 0.625, 0.5, 0.625, 0.5, 0.625, 0.5, 0.625, 0.5, 0.625, 0.5, 0.625, 0.5, 0.625, 0.5, 0.625, 0.5, 0.625, 0.5, 0.625, 0.5, 0.625, 0.5, 0.625, 0.5, 0.625, 0.5, 0.625, 0.5, 0.625, 0.5, 0.625, 0.5, 0.625, 0.5, 0.625, 0.5, 0.625, 0.5, 0.625, 0.5, 0.625, 0.5, 0.625, 0.5, 0.625, 0.5, 0.625, 0.5, 0.625, 0.5, 0.625, 0.5, 0.625, 0.5, 0.625, 0.5, 0.625, 0.5, 0.625, 0.5, 0.625, 0.5, 0.625, 0.5, 0.625, 0.5, 0.625, 0.5, 0.625, 0.5, 0.625, 0.5, 0.625, 0.5, 0.625, 0.5, 0.625, 0.5, 0.625, 0.5, 0.625, 0.5, 0.625, 0.5, 0.625, 0.5, 0.625, 0.5, 0.625, 0.5, 0.625, 0.5, 0.625, 0.5, 0.625, 0.5, 0.625, 0.5, 0.625, 0.5, 0.625, 0.5, 0.625, 0.5, 0.625, 0.5, 0.625, 0.5, 0.625, 0.5, 0.625, 0.5, 0.625, 0.5, 0.625, 0.5, 0.625, 0.5, 0.625, 0.5, 0.625, 0.5, 0.625, 0.5, 0.625, 0.5, 0.625, 0.5, 0.625, 0.5, 0.625, 0.5, 0.625, 0.5, 0.625, 0.5, 0.625, 0.5, 0.625, 0.5, 0.625, 0.5, 0.625, 0.5, 0.625, 0.5, 0.625, 0.5, 0.625, 0.5, 0.625, 0.5, 0.625, 0.5, 0.625, 0.5, 0.625, 0.5, 0.625, 0.5, 0.625, 0.5, 0.625, 0.5, 0.625, 0.5, 0.625, 0.5, 0.625, 0.5, 0.625, 0.5, 0.625, 0.5, 0.625, 0.5, 0.625, 0.5, 0.625, 0.5, 0.625, 0.5, 0.625, 0.5, 0.625, 0.5, 0.625, 0.5, 0.625, 0.5, 0.625, 0.5, 0.625, 0.5, 0.625, 0.5, 0.625, 0.5, 0.625, 0.5, 0.625, 0.5, 0.625, 0.5, 0.625, 0.5, 0.625, 0.5, 0.625, 0.5, 0.625, 0.5, 0.625, 0.5, 0.625, 0.5, 0.625, 0.5, 0.625, 0.5, 0.625, 0.5, 0.625, 0.5, 0.625, 0.5, 0.625, 0.5, 0.625, 0.5, 0.625, 0.5, 0.625, 0.5, 0.625, 0.5, 0.625, 0.5, 0.625, 0.5, 0.625, 0.5, 0.625, 0.5, 0.625, 0.5, 0.625, 0.5, 0.625, 0.5, 0.625, 0.5, 0.625, 0.5, 0.625, 0.5, 0.65, 0.5, 0.675, 0.5, 0.675, 0.5, 0.6692, 0.5, 0.6632, 0.5, 0.6578, 0.5, 0.6512, 0.5, 0.6503, 0.5, 0.65, 0.5, 0.65, 0.5, 0.675, 0.5, 0.675, 0.5, 0.65, 0.5, 0.65, 0.5, 0.65, 0.5, 0.65, 0.5, 0.65, 0.5, 0.675, 0.5, 0.675, 0.5, 0.675, 0.5, 0.675, 0.5, 0.675, 0.5, 0.65, 0.5, 0.65, 0.5, 0.6503, 0.5, 0.6512, 0.5, 0.6578, 0.5, 0.6632, 0.5, 0.6691, 0.5, 0.675, 0.5, 0.65, 0.5, 0.65, 0.5, 0.65, 0.5, 0.65, 0.5, 0.675, 0.5, 0.675, 0.5, 0.675, 0.5, 0.675, 0.5, 0.675, 0.5, 0.675, 0.5, 0.675, 0.5, 0.675, 0.5, 0.675, 0.5, 0.675, 0.5, 0.675, 0.5, 0.675, 0.5, 0.675, 0.5, 0.675, 0.5, 0.675, 0.5, 0.675, 0.5, 0.675, 0.5, 0.675, 0.5, 0.675, 0.5, 0.675, 0.5, 0.675, 0.5, 0.675, 0.5, 0.675, 0.5, 0.675, 0.5, 0.675, 0.5, 0.675, 0.5, 0.675, 0.5, 0.675, 0.5, 0.675, 0.5, 0.675, 0.5, 0.675, 0.5, 0.675, 0.5, 0.675, 0.5, 0.675, 0.5, 0.675, 0.5, 0.675, 0.5, 0.65, 0.5, 0.65, 0.5, 0.6503, 0.5, 0.6503, 0.5, 0.6503, 0.5, 0.6503, 0.5, 0.6512, 0.5, 0.6512, 0.5, 0.6512, 0.5, 0.6512, 0.5, 0.6578, 0.5, 0.6578, 0.5, 0.6578, 0.5, 0.6578, 0.5, 0.6632, 0.5, 0.6632, 0.5, 0.6632, 0.5, 0.6632, 0.5, 0.6692, 0.5, 0.6691, 0.5, 0.675, 0.5, 0.6691, 0.5, 0.6692, 0.5, 0.675, 0.5, 0.7431, 0.5071, 0.7432, 0.6809, 0.7417, 0.6803, 0.7416, 0.5077, 0.7416, 0.5077, 0.7417, 0.6803, 0.7399, 0.6798, 0.7399, 0.5081, 0.7399, 0.5081, 0.7399, 0.6798, 0.738, 0.6794, 0.7379, 0.5086, 0.7379, 0.5086, 0.738, 0.6794, 0.7359, 0.6791, 0.7359, 0.5089, 0.7359, 0.5089, 0.7359, 0.6791, 0.7333, 0.6776, 0.7333, 0.5103, 0.7333, 0.5103, 0.7333, 0.6776, 0.728, 0.6785, 0.728, 0.5096, 0.728, 0.5096, 0.728, 0.6785, 0.7237, 0.678, 0.7237, 0.51, 0.7237, 0.51, 0.7237, 0.678, 0.7194, 0.6776, 0.7194, 0.5104, 0.7194, 0.5104, 0.7194, 0.6776, 0.7153, 0.6774, 0.7153, 0.5106, 0.7153, 0.5106, 0.7153, 0.6774, 0.7115, 0.6773, 0.7115, 0.5106, 0.6635, 0.5106, 0.6635, 0.6773, 0.6598, 0.6774, 0.6598, 0.5105, 0.6598, 0.5105, 0.6598, 0.6774, 0.6559, 0.6777, 0.6559, 0.5103, 0.6559, 0.5103, 0.6559, 0.6777, 0.6519, 0.6781, 0.6519, 0.5099, 0.6519, 0.5099, 0.6519, 0.6781, 0.6479, 0.6787, 0.648, 0.5094, 0.648, 0.5094, 0.6479, 0.6787, 0.642, 0.6776, 0.642, 0.5103, 0.642, 0.5103, 0.642, 0.6776, 0.6393, 0.6789, 0.6395, 0.5091, 0.6395, 0.5091, 0.6393, 0.6789, 0.6376, 0.6791, 0.6377, 0.5089, 0.6377, 0.5089, 0.6376, 0.6791, 0.6359, 0.6795, 0.6362, 0.5086, 0.6362, 0.5086, 0.6359, 0.6795, 0.6345, 0.6798, 0.6347, 0.5082, 0.6347, 0.5082, 0.6345, 0.6798, 0.6332, 0.6803, 0.6335, 0.5078, 0.6335, 0.5078, 0.6332, 0.6803, 0.625, 0.6836, 0.625, 0.5044, 0.625, 0.4732, 0.625, 0.4732, 0.625, 0.475, 0.625, 0.475, 0.625, 0.4518, 0.625, 0.4518, 0.625, 0.45, 0.625, 0.45, 0.625, 0.4518, 0.625, 0.4732, 0.625, 0.475, 0.625, 0.45, 0.625, 0.4732, 0.625, 0.4518, 0.625, 0.45, 0.625, 0.475, 0.625, 0.4695, 0.625, 0.4555, 0.625, 0.4536, 0.625, 0.4714, 0.625, 0.4714, 0.625, 0.4536, 0.625, 0.4518, 0.625, 0.4732, 0.625, 0.4555, 0.625, 0.4695, 0.625, 0.4714, 0.625, 0.4536, 0.625, 0.4536, 0.625, 0.4714, 0.625, 0.4732, 0.625, 0.4518, 0.625, 0.4555, 0.625, 0.4555, 0.625, 0.4536, 0.625, 0.4536, 0.625, 0.4536, 0.625, 0.4536, 0.625, 0.4518, 0.625, 0.4518, 0.625, 0.4695, 0.625, 0.4695, 0.625, 0.4714, 0.625, 0.4714, 0.625, 0.4714, 0.625, 0.4714, 0.625, 0.4732, 0.625, 0.4732])
me_cube_002.materials.append(mat_material)
me_cube_002.materials.append(mat_material_001)
me_cube_002.materials.append(mat_material_002)
me_cube_002.update()
me_plane = bpy.data.meshes.new('Plane')
me_plane.from_pydata([(-0.2608, -4.625, 0.2972), (-0.4319, 8.266, 0.2972), (-0.2608, 5.487, 0.2972), (1.71, 5.487, 0.2972), (-0.2608, 5.487, 0.09138), (-0.2608, -4.625, 0.09138), (2.005, 5.487, 0.09138), (-0.4319, 8.266, 0.09138), (-0.4319, 8.266, 0.2972), (1.71, 5.487, 0.2972), (0.1261, 8.212, 0.2972), (0.6081, 8.054, 0.2972), (0.9812, 7.797, 0.2972), (1.23, 7.452, 0.2972), (1.434, 7.031, 0.2972), (1.585, 6.551, 0.2972), (1.678, 6.029, 0.2972), (2.005, 5.487, 0.09138), (-0.1371, 8.266, 0.09138), (1.973, 6.029, 0.09138), (1.88, 6.551, 0.09138), (1.728, 7.031, 0.09138), (1.525, 7.452, 0.09138), (1.276, 7.797, 0.09138), (0.903, 8.054, 0.09138), (0.4209, 8.212, 0.09138), (-0.2608, 2.959, 0.2972), (-0.2608, 0.4313, 0.2972), (-0.2608, -2.097, 0.2972), (1.379, -2.097, 0.2972), (1.134, 0.4313, 0.2972), (1.134, 2.959, 0.2972), (-0.2608, 2.959, 0.09138), (-0.2608, 0.4313, 0.09138), (-0.2608, -2.097, 0.09138), (1.674, -2.097, 0.09138), (1.429, 0.4313, 0.09138), (1.429, 2.959, 0.09138), (1.379, -3.174, 0.2972), (-0.07199, -4.625, 0.2972), (1.361, -3.401, 0.2972), (1.308, -3.622, 0.2972), (1.221, -3.832, 0.2972), (1.102, -4.027, 0.2972), (0.954, -4.2, 0.2972), (0.7809, -4.348, 0.2972), (0.5867, -4.467, 0.2972), (0.3764, -4.554, 0.2972), (0.155, -4.607, 0.2972), (-0.07199, -4.625, 0.09138), (1.453, -2.984, 0.09138), (0.155, -4.607, 0.09138), (0.3764, -4.554, 0.09138), (0.5867, -4.467, 0.09138), (0.7809, -4.348, 0.09138), (0.954, -4.2, 0.09138), (1.102, -4.027, 0.09138), (1.221, -3.832, 0.09138), (1.308, -3.622, 0.09138), (1.361, -3.401, 0.09138)], [], [(8, 1, 7, 18), (26, 2, 3, 31), (32, 37, 6, 4), (31, 3, 6, 37), (4, 6, 17, 19, 20, 21, 22, 23, 24, 25, 18, 7), (38, 29, 35, 50), (1, 2, 4, 7), (2, 1, 8, 10, 11, 12, 13, 14, 15, 16, 9, 3), (28, 0, 5, 34), (17, 9, 16, 19), (19, 16, 15, 20), (20, 15, 14, 21), (21, 14, 13, 22), (22, 13, 12, 23), (23, 12, 11, 24), (24, 11, 10, 25), (25, 10, 8, 18), (3, 9, 17, 6), (2, 26, 32, 4), (26, 27, 33, 32), (27, 28, 34, 33), (5, 49, 51, 52, 53, 54, 55, 56, 57, 58, 59, 50, 35, 34), (29, 30, 36, 35), (30, 31, 37, 36), (34, 35, 36, 33), (33, 36, 37, 32), (0, 39, 49, 5), (28, 27, 30, 29), (27, 26, 31, 30), (49, 39, 48, 51), (51, 48, 47, 52), (52, 47, 46, 53), (53, 46, 45, 54), (54, 45, 44, 55), (55, 44, 43, 56), (56, 43, 42, 57), (57, 42, 41, 58), (58, 41, 40, 59), (59, 40, 38, 50), (0, 28, 29, 38, 40, 41, 42, 43, 44, 45, 46, 47, 48, 39)])
_uv = me_plane.uv_layers.new(name='UVMap')
_uv.uv.foreach_set('vector', [0.0, 1.0, 0.0, 1.0, 0.0, 1.0, 0.0, 1.0, 0.0, 0.5884, 0.0, 0.7845, 1.0, 0.7845, 1.0, 0.5884, 0.0, 0.5884, 1.0, 0.5884, 1.0, 0.7845, 0.0, 0.7845, 1.0, 0.5884, 1.0, 0.7845, 1.0, 0.7845, 1.0, 0.5884, 0.0, 0.7845, 1.0, 0.7845, 1.0, 0.7845, 0.9936, 0.8265, 0.9746, 0.867, 0.9438, 0.9042, 0.9024, 0.979, 0.5556, 0.9879, 0.3827, 0.9945, 0.1951, 0.9986, 0.0, 1.0, 0.0, 1.0, 1.0, 0.1126, 1.0, 0.1961, 1.0, 0.1961, 1.0, 0.1126, 0.0, 1.0, 0.0, 0.7845, 0.0, 0.7845, 0.0, 1.0, 0.0, 0.7845, 0.0, 1.0, 0.0, 1.0, 0.1951, 0.9986, 0.3827, 0.9945, 0.5556, 0.9879, 0.9024, 0.979, 0.9438, 0.9042, 0.9746, 0.867, 0.9936, 0.8265, 1.0, 0.7845, 1.0, 0.7845, 0.0, 0.1961, 0.0, 0.0, 0.0, 0.0, 0.0, 0.1961, 1.0, 0.7845, 1.0, 0.7845, 0.9936, 0.8265, 0.9936, 0.8265, 0.9936, 0.8265, 0.9936, 0.8265, 0.9746, 0.867, 0.9746, 0.867, 0.9746, 0.867, 0.9746, 0.867, 0.9438, 0.9042, 0.9438, 0.9042, 0.9438, 0.9042, 0.9438, 0.9042, 0.9024, 0.979, 0.9024, 0.979, 0.9024, 0.979, 0.9024, 0.979, 0.5556, 0.9879, 0.5556, 0.9879, 0.5556, 0.9879, 0.5556, 0.9879, 0.3827, 0.9945, 0.3827, 0.9945, 0.3827, 0.9945, 0.3827, 0.9945, 0.1951, 0.9986, 0.1951, 0.9986, 0.1951, 0.9986, 0.1951, 0.9986, 0.0, 1.0, 0.0, 1.0, 1.0, 0.7845, 1.0, 0.7845, 1.0, 0.7845, 1.0, 0.7845, 0.0, 0.7845, 0.0, 0.5884, 0.0, 0.5884, 0.0, 0.7845, 0.0, 0.5884, 0.0, 0.3922, 0.0, 0.3922, 0.0, 0.5884, 0.0, 0.3922, 0.0, 0.1961, 0.0, 0.1961, 0.0, 0.3922, 0.0, 0.0, 0.1152, 0.0, 0.2536, 0.000462, 0.3886, 0.001836, 0.5169, 0.00409, 0.6353, 0.007166, 0.9136, 0.01099, 0.9437, 0.0464, 0.9679, 0.06146, 0.9856, 0.07778, 0.9964, 0.09496, 1.0, 0.1126, 1.0, 0.1961, 0.0, 0.1961, 1.0, 0.1961, 1.0, 0.3922, 1.0, 0.3922, 1.0, 0.1961, 1.0, 0.3922, 1.0, 0.5884, 1.0, 0.5884, 1.0, 0.3922, 0.0, 0.1961, 1.0, 0.1961, 1.0, 0.3922, 0.0, 0.3922, 0.0, 0.3922, 1.0, 0.3922, 1.0, 0.5884, 0.0, 0.5884, 0.0, 0.0, 0.1152, 0.0, 0.1152, 0.0, 0.0, 0.0, 0.0, 0.1961, 0.0, 0.3922, 1.0, 0.3922, 1.0, 0.1961, 0.0, 0.3922, 0.0, 0.5884, 1.0, 0.5884, 1.0, 0.3922, 0.1152, 0.0, 0.1152, 0.0, 0.2536, 0.000462, 0.2536, 0.000462, 0.2536, 0.000462, 0.2536, 0.000462, 0.3886, 0.001836, 0.3886, 0.001836, 0.3886, 0.001836, 0.3886, 0.001836, 0.5169, 0.00409, 0.5169, 0.00409, 0.5169, 0.00409, 0.5169, 0.00409, 0.6353, 0.007166, 0.6353, 0.007166, 0.6353, 0.007166, 0.6353, 0.007166, 0.9136, 0.01099, 0.9136, 0.01099, 0.9136, 0.01099, 0.9136, 0.01099, 0.9437, 0.0464, 0.9437, 0.0464, 0.9437, 0.0464, 0.9437, 0.0464, 0.9679, 0.06146, 0.9679, 0.06146, 0.9679, 0.06146, 0.9679, 0.06146, 0.9856, 0.07778, 0.9856, 0.07778, 0.9856, 0.07778, 0.9856, 0.07778, 0.9964, 0.09496, 0.9964, 0.09496, 0.9964, 0.09496, 0.9964, 0.09496, 1.0, 0.1126, 1.0, 0.1126, 0.0, 0.0, 0.0, 0.1961, 1.0, 0.1961, 1.0, 0.1126, 0.9964, 0.09496, 0.9856, 0.07778, 0.9679, 0.06146, 0.9437, 0.0464, 0.9136, 0.01099, 0.6353, 0.007166, 0.5169, 0.00409, 0.3886, 0.001836, 0.2536, 0.000462, 0.1152, 0.0])
me_plane.materials.append(mat_material_001)
me_plane.update()

# ---- objects
ob_cube = bpy.data.objects.new('Cube', me_cube_002)
ob_plane = bpy.data.objects.new('Plane', me_plane)

# ---- transforms, parenting, visibility, modifiers, constraints
ob_cube.location = (0.0, 0.0, 0.0)
_m = ob_cube.modifiers.new('Mirror', 'MIRROR')
_m.use_clip = True
ob_plane.location = (0.0, 9.383, 0.9873)
ob_plane.rotation_euler = (-0.0, 1.571, 0.0)
_m = ob_plane.modifiers.new('Mirror', 'MIRROR')
_m.use_axis = (False, False, True)

# ---- collection membership
col_collection.objects.link(ob_cube)
col_collection.objects.link(ob_plane)

# ---- scene / render settings (as saved in the file)
scene.frame_start = 1; scene.frame_end = 250; scene.frame_set(1)
scene.render.engine = 'BLENDER_EEVEE_NEXT'
scene.cycles.volume_step_rate = 0.1
bpy.context.view_layer.update()

# ---- added for rendering (the .blend has no active camera): camera
cam_auto = bpy.data.cameras.new('AutoCamera')
cam_auto.lens = 50.0
cam_auto.sensor_width = 36.0
cam_auto.clip_end = 1000.0
ob_auto_camera = bpy.data.objects.new('AutoCamera', cam_auto)
scene.collection.objects.link(ob_auto_camera)
ob_auto_camera.location = (18.1928, -13.8054, 15.2953)
ob_auto_camera.rotation_euler = (1.09748, -7.21219e-08, 0.694738)
scene.camera = ob_auto_camera
bpy.context.view_layer.update()
